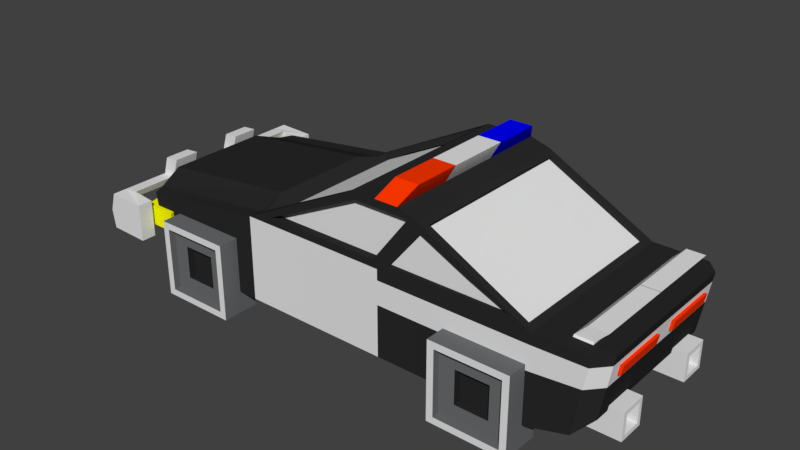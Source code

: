 # Source: police_1.blend  (saved by Blender 2.77.0; exported with 4.5.12 LTS)
import bpy
from mathutils import Matrix  # noqa: F401  (used for matrix-valued properties, if any)

bpy.ops.wm.read_factory_settings(use_empty=True)
scene = bpy.context.scene
scene.name = 'Scene'

# ---- collections
col_collection_1 = bpy.data.collections.new('Collection 1'); scene.collection.children.link(col_collection_1)

# ---- materials (node trees are filled in below, after node groups)
mat_material_002 = bpy.data.materials.new('Material.002')
mat_material_002.alpha_threshold = 0.0
mat_material_002.use_transparent_shadow = False
mat_material_002.diffuse_color = (0.02365, 0.02365, 0.02365, 1.0)
mat_material_002.roughness = 0.5
mat_material_003 = bpy.data.materials.new('Material.003')
mat_material_003.alpha_threshold = 0.0
mat_material_003.use_transparent_shadow = False
mat_material_003.roughness = 0.5
mat_material_004 = bpy.data.materials.new('Material.004')
mat_material_004.alpha_threshold = 0.0
mat_material_004.use_transparent_shadow = False
mat_material_004.diffuse_color = (0.02365, 0.02365, 0.02365, 1.0)
mat_material_004.roughness = 0.5
mat_material_005 = bpy.data.materials.new('Material.005')
mat_material_005.alpha_threshold = 0.0
mat_material_005.use_transparent_shadow = False
mat_material_005.diffuse_color = (0.1476, 0.153, 0.1574, 1.0)
mat_material_005.roughness = 0.5
mat_material_006 = bpy.data.materials.new('Material.006')
mat_material_006.alpha_threshold = 0.0
mat_material_006.use_transparent_shadow = False
mat_material_006.diffuse_color = (1.0, 0.03843, 0.0, 1.0)
mat_material_006.roughness = 0.5
mat_material_007 = bpy.data.materials.new('Material.007')
mat_material_007.alpha_threshold = 0.0
mat_material_007.use_transparent_shadow = False
mat_material_007.diffuse_color = (1.0, 1.0, 0.0, 1.0)
mat_material_007.roughness = 0.5
mat_material_008 = bpy.data.materials.new('Material.008')
mat_material_008.alpha_threshold = 0.0
mat_material_008.use_transparent_shadow = False
mat_material_008.diffuse_color = (0.0001182, 0.0, 1.0, 1.0)
mat_material_008.roughness = 0.5

# ---- material node trees

# ---- world
world_world = bpy.data.worlds.new('World'); scene.world = world_world
world_world.color = (0.05088, 0.05088, 0.05088)
world_world.use_sun_shadow = False
world_world.sun_shadow_jitter_overblur = 0.0
world_world.cycles.sampling_method = 'MANUAL'

# ---- meshes
me_cube_001 = bpy.data.meshes.new('Cube.001')
me_cube_001.from_pydata([(0.399, -0.1912, 1.052), (0.2551, -0.1912, 1.052), (0.4597, -0.1912, 1.157), (0.3158, -0.1912, 1.157), (0.399, -0.5736, 1.052), (0.2551, -0.5736, 1.052), (0.399, -0.1912, 1.052), (0.399, -0.3824, 1.052), (0.2551, -0.1912, 1.052), (0.2551, -0.3824, 1.052), (0.4597, -0.4856, 1.157), (0.3158, -0.4856, 1.157), (0.4597, -0.1912, 1.157), (0.3158, -0.1912, 1.157), (0.4597, -0.3824, 1.157), (0.3158, -0.3824, 1.157), (0.267, -0.5736, 0.1388), (0.3453, -0.5736, 0.7104), (-0.655, -0.5736, 0.1388), (-0.6151, -0.5275, 0.6873), (1.072, -0.5736, 0.71), (1.189, -0.5736, 0.1388), (-1.47, -0.5736, 0.5624), (-1.404, -0.5736, 0.1388), (0.07129, -0.5275, 1.029), (0.4646, -0.5736, 1.006), (0.5421, -0.5736, 0.9527), (0.8267, -0.5736, 0.8147), (1.431, -0.5736, 0.2076), (1.508, -0.5736, 0.6627), (-0.4823, -0.5736, 0.7104), (0.1236, -0.5736, 1.006), (-0.5921, -0.5275, 0.6473), (0.09425, -0.5275, 0.9889), (-0.655, -0.5736, 0.6643), (0.267, -0.5736, 0.6643), (0.2399, -0.5736, 0.7104), (0.1113, -0.5736, 1.052), (0.5627, -0.5296, 0.9942), (0.2399, -0.5275, 0.7104), (-0.4823, -0.5275, 0.7104), (0.3453, -0.5539, 0.7104), (1.072, -0.5539, 0.71), (0.4646, -0.5275, 1.006), (0.1236, -0.5275, 1.006), (0.5421, -0.5539, 0.9527), (0.8267, -0.5539, 0.8147), (1.15, -0.5296, 0.6848), (-0.04035, -0.5736, 0.6643), (-0.3477, -0.5736, 0.6643), (0.399, -0.5736, 1.052), (0.2551, -0.5736, 1.052), (-0.0008466, -0.5736, 0.7104), (-0.2416, -0.5736, 0.7104), (0.3509, -0.5736, 1.006), (0.2372, -0.5736, 1.006), (-0.0008466, -0.5275, 0.7104), (-0.2416, -0.5275, 0.7104), (0.3509, -0.5275, 1.006), (0.2372, -0.5275, 1.006), (0.267, -0.4875, 0.6643), (-1.51, -0.4875, 0.5624), (-0.655, -0.4875, 0.6643), (-1.444, -0.4875, 0.1388), (0.1113, -0.4875, 1.052), (1.584, -0.4875, 0.6627), (-0.6151, -0.4483, 0.6873), (0.07129, -0.4483, 1.029), (-0.5921, -0.4483, 0.6473), (0.09425, -0.4483, 0.9889), (0.267, -0.5736, 0.2305), (-0.655, -0.5736, 0.2305), (-1.415, -0.5736, 0.2127), (1.444, -0.5736, 0.287), (1.52, -0.4875, 0.287), (-1.455, -0.4875, 0.2127), (-0.655, -0.3248, 0.7194), (-0.655, -0.162, 0.7194), (-1.488, -0.3248, 0.1388), (-1.488, -0.162, 0.1388), (0.1113, -0.3248, 1.052), (0.1113, -0.162, 1.052), (-0.6151, -0.2986, 0.6873), (-0.6151, -0.149, 0.6873), (0.07129, -0.2986, 1.029), (0.07129, -0.149, 1.029), (-0.5921, -0.2986, 0.6473), (-0.5921, -0.149, 0.6473), (0.09425, -0.2986, 0.9889), (0.09425, -0.149, 0.9889), (0.267, -0.162, 0.6643), (0.267, -0.3248, 0.6643), (-1.554, -0.162, 0.6175), (-1.554, -0.3248, 0.6175), (-1.5, -0.162, 0.2127), (-1.5, -0.3248, 0.2127), (-1.601, -0.3248, 0.1967), (-1.601, -0.162, 0.1967), (-1.681, -0.162, 0.1155), (-1.681, -0.3248, 0.1155), (-1.637, -0.162, 0.4271), (-1.637, -0.3248, 0.4271), (-1.728, -0.162, 0.4197), (-1.728, -0.3248, 0.4197), (-1.565, -0.162, 0.6591), (-1.565, -0.3248, 0.6591), (-1.656, -0.162, 0.6517), (-1.656, -0.3248, 0.6517), (-1.601, -0.622, 0.5431), (-1.692, -0.622, 0.5357), (-1.619, -0.622, 0.3119), (-1.637, -0.622, 0.4271), (-1.692, -0.162, 0.5357), (-1.601, -0.162, 0.5431), (-1.601, -0.3248, 0.5431), (-1.692, -0.3248, 0.5357), (-1.619, -0.3248, 0.3119), (-1.71, -0.3248, 0.3045), (-1.71, -0.162, 0.3045), (-1.619, -0.162, 0.3119), (-1.71, -0.7146, 0.3045), (-1.728, -0.7146, 0.4197), (-1.692, -0.7146, 0.5357), (-1.458, -0.622, 0.412), (-1.458, -0.622, 0.528), (-1.458, -0.622, 0.2968), (-1.458, -0.7146, 0.2968), (-1.458, -0.7146, 0.412), (-1.458, -0.7146, 0.528), (-0.7794, -0.4619, 0.002439), (-0.7794, -0.4619, 0.4857), (-0.9177, -0.6536, 0.1407), (-0.9177, -0.6536, 0.3474), (-1.263, -0.4619, 0.002439), (-1.263, -0.4619, 0.4857), (-1.124, -0.6536, 0.1407), (-1.124, -0.6536, 0.3474), (-0.7794, -0.6536, 0.4857), (-0.7794, -0.6536, 0.002439), (-1.263, -0.6536, 0.4857), (-1.263, -0.6536, 0.002439), (-0.9177, -0.6075, 0.3474), (-0.9177, -0.6075, 0.1407), (-1.124, -0.6075, 0.3474), (-1.124, -0.6075, 0.1407), (1.171, -0.4619, 0.002439), (1.171, -0.4619, 0.4857), (1.033, -0.6536, 0.1407), (1.033, -0.6536, 0.3474), (0.6879, -0.4619, 0.002439), (0.6879, -0.4619, 0.4857), (0.8262, -0.6536, 0.1407), (0.8262, -0.6536, 0.3474), (1.171, -0.6536, 0.4857), (1.171, -0.6536, 0.002439), (0.6879, -0.6536, 0.4857), (0.6879, -0.6536, 0.002439), (1.033, -0.6075, 0.3474), (1.033, -0.6075, 0.1407), (0.8262, -0.6075, 0.3474), (0.8262, -0.6075, 0.1407), (1.608, -0.2525, 0.1755), (1.608, -0.2525, 0.2931), (1.608, -0.3701, 0.1755), (1.608, -0.3701, 0.2931), (1.21, -0.2264, 0.1494), (1.21, -0.2264, 0.3191), (1.21, -0.3961, 0.1494), (1.21, -0.3961, 0.3191), (0.267, 0.000684, 0.6643), (1.575, -0.07471, 0.5148), (1.588, -0.07471, 0.5747), (1.575, -0.4141, 0.5148), (1.588, -0.4141, 0.5747), (1.465, -0.07471, 0.503), (1.465, -0.07471, 0.5629), (1.465, -0.4141, 0.503), (1.465, -0.4141, 0.5629), (-1.619, -0.162, 0.4851), (-1.71, -0.3248, 0.4922), (-1.619, -0.622, 0.4851), (-1.619, -0.3248, 0.4996), (-1.458, -0.622, 0.47), (-1.629, -0.3248, 0.3403), (-1.629, -0.622, 0.3719), (-1.72, -0.3248, 0.3329), (-1.629, -0.162, 0.3719), (-1.458, -0.622, 0.3568), (-1.71, -0.3545, 0.3045), (-1.619, -0.3545, 0.3119), (-1.601, -0.3545, 0.5431), (-1.619, -0.3545, 0.4996), (-1.629, -0.3545, 0.3403), (-1.692, -0.6015, 0.5357), (-1.71, -0.6015, 0.3045), (-1.637, -0.6015, 0.4271), (-1.619, -0.6015, 0.4996), (-1.71, -0.6015, 0.4922), (-1.72, -0.6015, 0.3329), (-1.629, -0.6015, 0.3403), (-1.728, -0.6015, 0.4197), (-1.619, -0.6015, 0.3119), (-1.601, -0.6015, 0.5431), (-1.384, -0.337, 0.3549), (-1.384, -0.337, 0.4793), (-1.315, -0.5972, 0.3549), (-1.315, -0.5972, 0.4793), (-1.589, -0.337, 0.3549), (-1.589, -0.337, 0.4793), (-1.521, -0.5972, 0.3549), (-1.521, -0.5972, 0.4793), (1.189, -0.5736, 0.4544), (1.189, -0.5736, 0.599), (1.477, -0.5736, 0.4809), (1.498, -0.5736, 0.6062), (0.267, -0.5736, 0.599), (0.267, -0.5736, 0.4544), (-0.655, -0.5736, 0.599), (-0.655, -0.5736, 0.4544), (-1.462, -0.5736, 0.5097), (-1.444, -0.5736, 0.3932), (1.574, -0.4875, 0.6062), (1.553, -0.4875, 0.4809), (-1.502, -0.4875, 0.5097), (-1.484, -0.4875, 0.3932), (-1.546, -0.3248, 0.5565), (-1.528, -0.3248, 0.4216), (-1.546, -0.162, 0.5565), (-1.528, -0.162, 0.4216), (-0.8209, -0.6536, 0.4442), (-0.8209, -0.6536, 0.04393), (-1.221, -0.6536, 0.4442), (-1.221, -0.6536, 0.04393), (1.13, -0.6536, 0.4442), (1.13, -0.6536, 0.04393), (0.7294, -0.6536, 0.4442), (0.7294, -0.6536, 0.04393), (-0.7794, -0.6976, 0.4857), (-0.7794, -0.6976, 0.002439), (-1.263, -0.6976, 0.4857), (-1.263, -0.6976, 0.002439), (-0.8209, -0.6976, 0.04393), (1.171, -0.6976, 0.4857), (1.171, -0.6976, 0.002439), (0.6879, -0.6976, 0.4857), (0.6879, -0.6976, 0.002439), (1.13, -0.6976, 0.04393), (-0.8209, -0.6976, 0.4442), (-1.221, -0.6976, 0.4442), (-1.221, -0.6976, 0.04393), (1.13, -0.6976, 0.4442), (0.7294, -0.6976, 0.4442), (0.7294, -0.6976, 0.04393), (1.189, -0.5736, 0.6643), (0.5238, -0.5736, 1.015), (1.138, -0.5296, 0.6622), (0.5508, -0.5296, 0.9715), (1.15, -0.2648, 0.6848), (1.138, -0.2648, 0.6622), (1.423, -0.4683, 0.7478), (1.352, -0.4683, 0.6735), (1.53, -0.4683, 0.7478), (1.459, -0.4683, 0.6735), (1.352, 0.001473, 0.6735), (1.352, -0.3751, 0.6735), (1.423, -0.3751, 0.7478), (1.423, 0.001473, 0.7478), (1.459, -0.3751, 0.6735), (1.459, 0.001473, 0.6735), (1.53, 0.001473, 0.7478), (1.53, -0.3751, 0.7478), (1.352, -0.3751, 0.6198), (1.352, -0.5123, 0.6198), (1.459, -0.5123, 0.6198), (1.459, -0.3751, 0.6198), (1.608, -0.2264, 0.1494), (1.608, -0.2264, 0.3191), (1.608, -0.3961, 0.3191), (1.608, -0.3961, 0.1494), (1.513, -0.2525, 0.1755), (1.513, -0.2525, 0.2931), (1.513, -0.3701, 0.2931), (1.513, -0.3701, 0.1755), (0.2551, 0.0, 1.052), (0.399, 0.0, 1.052), (0.399, 0.1912, 1.052), (0.2551, 0.1912, 1.052), (0.4597, 0.0, 1.157), (0.3158, 0.0, 1.157), (0.4597, 0.1912, 1.157), (0.3158, 0.1912, 1.157), (0.399, 0.5736, 1.052), (0.2551, 0.5736, 1.052), (0.399, 0.1912, 1.052), (0.399, 0.3824, 1.052), (0.2551, 0.1912, 1.052), (0.2551, 0.3824, 1.052), (0.4597, 0.4856, 1.157), (0.3158, 0.4856, 1.157), (0.4597, 0.1912, 1.157), (0.3158, 0.1912, 1.157), (0.4597, 0.3824, 1.157), (0.3158, 0.3824, 1.157), (0.267, 0.5736, 0.1388), (0.3453, 0.5736, 0.7104), (-0.655, 0.5736, 0.1388), (-0.6151, 0.5275, 0.6873), (1.072, 0.5736, 0.71), (1.189, 0.5736, 0.1388), (-1.47, 0.5736, 0.5624), (-1.404, 0.5736, 0.1388), (0.07129, 0.5275, 1.029), (0.4646, 0.5736, 1.006), (0.5421, 0.5736, 0.9527), (0.8267, 0.5736, 0.8147), (1.431, 0.5736, 0.2076), (1.508, 0.5736, 0.6627), (-0.4823, 0.5736, 0.7104), (0.1236, 0.5736, 1.006), (-0.5921, 0.5275, 0.6473), (0.09425, 0.5275, 0.9889), (-0.655, 0.5736, 0.6643), (0.267, 0.5736, 0.6643), (0.2399, 0.5736, 0.7104), (0.1113, 0.5736, 1.052), (0.5627, 0.5296, 0.9942), (0.2399, 0.5275, 0.7104), (-0.4823, 0.5275, 0.7104), (0.3453, 0.5539, 0.7104), (1.072, 0.5539, 0.71), (0.4646, 0.5275, 1.006), (0.1236, 0.5275, 1.006), (0.5421, 0.5539, 0.9527), (0.8267, 0.5539, 0.8147), (1.15, 0.5296, 0.6848), (-0.04035, 0.5736, 0.6643), (-0.3477, 0.5736, 0.6643), (0.399, 0.5736, 1.052), (0.2551, 0.5736, 1.052), (-0.0008466, 0.5736, 0.7104), (-0.2416, 0.5736, 0.7104), (0.3509, 0.5736, 1.006), (0.2372, 0.5736, 1.006), (-0.0008466, 0.5275, 0.7104), (-0.2416, 0.5275, 0.7104), (0.3509, 0.5275, 1.006), (0.2372, 0.5275, 1.006), (0.267, 0.4875, 0.6643), (-1.51, 0.4875, 0.5624), (-0.655, 0.4875, 0.6643), (-1.444, 0.4875, 0.1388), (0.1113, 0.4875, 1.052), (1.584, 0.4875, 0.6627), (-0.6151, 0.4483, 0.6873), (0.07129, 0.4483, 1.029), (-0.5921, 0.4483, 0.6473), (0.09425, 0.4483, 0.9889), (0.267, 0.5736, 0.2305), (-0.655, 0.5736, 0.2305), (-1.415, 0.5736, 0.2127), (1.444, 0.5736, 0.287), (1.52, 0.4875, 0.287), (-1.455, 0.4875, 0.2127), (-0.655, 0.3248, 0.7194), (-0.655, 0.162, 0.7194), (-1.488, 0.3248, 0.1388), (-1.488, 0.162, 0.1388), (0.1113, 0.3248, 1.052), (0.1113, 0.162, 1.052), (-0.6151, 0.2986, 0.6873), (-0.6151, 0.149, 0.6873), (0.07129, 0.2986, 1.029), (0.07129, 0.149, 1.029), (-0.5921, 0.2986, 0.6473), (-0.5921, 0.149, 0.6473), (0.09425, 0.2986, 0.9889), (0.09425, 0.149, 0.9889), (0.267, 0.162, 0.6643), (0.267, 0.3248, 0.6643), (-1.554, 0.162, 0.6175), (-1.554, 0.3248, 0.6175), (-1.5, 0.162, 0.2127), (-1.5, 0.3248, 0.2127), (-1.601, 0.3248, 0.1967), (-1.601, 0.162, 0.1967), (-1.681, 0.162, 0.1155), (-1.681, 0.3248, 0.1155), (-1.637, 0.162, 0.4271), (-1.637, 0.3248, 0.4271), (-1.728, 0.162, 0.4197), (-1.728, 0.3248, 0.4197), (-1.565, 0.162, 0.6591), (-1.565, 0.3248, 0.6591), (-1.656, 0.162, 0.6517), (-1.656, 0.3248, 0.6517), (-1.601, 0.622, 0.5431), (-1.692, 0.622, 0.5357), (-1.619, 0.622, 0.3119), (-1.637, 0.622, 0.4271), (-1.692, 0.162, 0.5357), (-1.601, 0.162, 0.5431), (-1.601, 0.3248, 0.5431), (-1.692, 0.3248, 0.5357), (-1.619, 0.3248, 0.3119), (-1.71, 0.3248, 0.3045), (-1.71, 0.162, 0.3045), (-1.619, 0.162, 0.3119), (-1.71, 0.7146, 0.3045), (-1.728, 0.7146, 0.4197), (-1.692, 0.7146, 0.5357), (-1.458, 0.622, 0.412), (-1.458, 0.622, 0.528), (-1.458, 0.622, 0.2968), (-1.458, 0.7146, 0.2968), (-1.458, 0.7146, 0.412), (-1.458, 0.7146, 0.528), (-0.7794, 0.4619, 0.002439), (-0.7794, 0.4619, 0.4857), (-0.9177, 0.6536, 0.1407), (-0.9177, 0.6536, 0.3474), (-1.263, 0.4619, 0.002439), (-1.263, 0.4619, 0.4857), (-1.124, 0.6536, 0.1407), (-1.124, 0.6536, 0.3474), (-0.7794, 0.6536, 0.4857), (-0.7794, 0.6536, 0.002439), (-1.263, 0.6536, 0.4857), (-1.263, 0.6536, 0.002439), (-0.9177, 0.6075, 0.3474), (-0.9177, 0.6075, 0.1407), (-1.124, 0.6075, 0.3474), (-1.124, 0.6075, 0.1407), (1.171, 0.4619, 0.002439), (1.171, 0.4619, 0.4857), (1.033, 0.6536, 0.1407), (1.033, 0.6536, 0.3474), (0.6879, 0.4619, 0.002439), (0.6879, 0.4619, 0.4857), (0.8262, 0.6536, 0.1407), (0.8262, 0.6536, 0.3474), (1.171, 0.6536, 0.4857), (1.171, 0.6536, 0.002439), (0.6879, 0.6536, 0.4857), (0.6879, 0.6536, 0.002439), (1.033, 0.6075, 0.3474), (1.033, 0.6075, 0.1407), (0.8262, 0.6075, 0.3474), (0.8262, 0.6075, 0.1407), (1.608, 0.2525, 0.1755), (1.608, 0.2525, 0.2931), (1.608, 0.3701, 0.1755), (1.608, 0.3701, 0.2931), (1.21, 0.2264, 0.1494), (1.21, 0.2264, 0.3191), (1.21, 0.3961, 0.1494), (1.21, 0.3961, 0.3191), (0.267, -0.000684, 0.6643), (-0.6151, 0.0, 0.6873), (-1.554, 0.0, 0.6175), (-1.488, 0.0, 0.1388), (0.07129, 0.0, 1.029), (0.5627, 0.0, 0.9942), (1.584, 0.0, 0.6627), (-0.655, 0.0, 0.7194), (0.1113, 0.0, 1.052), (0.09425, 0.0, 0.9889), (-0.5921, 0.0, 0.6473), (1.15, 0.0, 0.6848), (0.2551, 0.0, 1.052), (0.399, 0.0, 1.052), (-1.5, 0.0, 0.2127), (1.52, 0.0, 0.288), (1.575, 0.07471, 0.5148), (1.588, 0.07471, 0.5747), (1.575, 0.4141, 0.5148), (1.588, 0.4141, 0.5747), (1.465, 0.07471, 0.503), (1.465, 0.07471, 0.5629), (1.465, 0.4141, 0.503), (1.465, 0.4141, 0.5629), (-1.619, 0.162, 0.4851), (-1.71, 0.3248, 0.4922), (-1.619, 0.622, 0.4851), (-1.619, 0.3248, 0.4996), (-1.458, 0.622, 0.47), (-1.629, 0.3248, 0.3403), (-1.629, 0.622, 0.3719), (-1.72, 0.3248, 0.3329), (-1.629, 0.162, 0.3719), (-1.458, 0.622, 0.3568), (-1.71, 0.3545, 0.3045), (-1.619, 0.3545, 0.3119), (-1.601, 0.3545, 0.5431), (-1.619, 0.3545, 0.4996), (-1.629, 0.3545, 0.3403), (-1.692, 0.6015, 0.5357), (-1.71, 0.6015, 0.3045), (-1.637, 0.6015, 0.4271), (-1.619, 0.6015, 0.4996), (-1.71, 0.6015, 0.4922), (-1.72, 0.6015, 0.3329), (-1.629, 0.6015, 0.3403), (-1.728, 0.6015, 0.4197), (-1.619, 0.6015, 0.3119), (-1.601, 0.6015, 0.5431), (-1.384, 0.337, 0.3549), (-1.384, 0.337, 0.4793), (-1.315, 0.5972, 0.3549), (-1.315, 0.5972, 0.4793), (-1.589, 0.337, 0.3549), (-1.589, 0.337, 0.4793), (-1.521, 0.5972, 0.3549), (-1.521, 0.5972, 0.4793), (1.189, 0.5736, 0.4544), (1.189, 0.5736, 0.599), (1.477, 0.5736, 0.4809), (1.498, 0.5736, 0.6062), (0.267, 0.5736, 0.599), (0.267, 0.5736, 0.4544), (-0.655, 0.5736, 0.599), (-0.655, 0.5736, 0.4544), (-1.462, 0.5736, 0.5097), (-1.444, 0.5736, 0.3932), (-1.546, 0.0, 0.5565), (-1.528, 0.0, 0.4216), (1.574, 0.4875, 0.6062), (1.553, 0.4875, 0.4809), (-1.502, 0.4875, 0.5097), (-1.484, 0.4875, 0.3932), (-1.546, 0.3248, 0.5565), (-1.528, 0.3248, 0.4216), (-1.546, 0.162, 0.5565), (-1.528, 0.162, 0.4216), (-0.8209, 0.6536, 0.4442), (-0.8209, 0.6536, 0.04393), (-1.221, 0.6536, 0.4442), (-1.221, 0.6536, 0.04393), (1.13, 0.6536, 0.4442), (1.13, 0.6536, 0.04393), (0.7294, 0.6536, 0.4442), (0.7294, 0.6536, 0.04393), (-0.7794, 0.6976, 0.4857), (-0.7794, 0.6976, 0.002439), (-1.263, 0.6976, 0.4857), (-1.263, 0.6976, 0.002439), (-0.8209, 0.6976, 0.04393), (1.171, 0.6976, 0.4857), (1.171, 0.6976, 0.002439), (0.6879, 0.6976, 0.4857), (0.6879, 0.6976, 0.002439), (1.13, 0.6976, 0.04393), (-0.8209, 0.6976, 0.4442), (-1.221, 0.6976, 0.4442), (-1.221, 0.6976, 0.04393), (1.13, 0.6976, 0.4442), (0.7294, 0.6976, 0.4442), (0.7294, 0.6976, 0.04393), (1.573, 0.0, 0.6062), (1.553, 0.0, 0.4809), (1.189, 0.0, 0.1388), (1.431, 0.0, 0.2076), (-1.601, 0.0, 0.5431), (-1.619, 0.0, 0.4851), (-1.619, 0.0, 0.3119), (-1.629, 0.0, 0.3719), (-1.637, 0.0, 0.4271), (-1.71, 0.0, 0.3045), (-1.692, 0.0, 0.5357), (-1.728, 0.0, 0.4201), (1.189, 0.5736, 0.6643), (1.189, 0.0, 0.6643), (0.5238, 0.0, 1.015), (0.5238, 0.5736, 1.015), (1.138, 0.5296, 0.6622), (1.138, 0.0, 0.6622), (0.5508, 0.0, 0.9715), (0.5508, 0.5296, 0.9715), (1.15, 0.2648, 0.6848), (1.138, 0.2648, 0.6622), (1.423, 0.4683, 0.7478), (1.352, 0.4683, 0.6735), (1.53, 0.4683, 0.7478), (1.459, 0.4683, 0.6735), (1.352, -0.001473, 0.6735), (1.352, 0.3751, 0.6735), (1.423, 0.3751, 0.7478), (1.423, -0.001473, 0.7478), (1.459, 0.3751, 0.6735), (1.459, -0.001473, 0.6735), (1.53, -0.001473, 0.7478), (1.53, 0.3751, 0.7478), (1.352, 0.3751, 0.6198), (1.352, 0.5123, 0.6198), (1.459, 0.5123, 0.6198), (1.459, 0.3751, 0.6198), (1.608, 0.2264, 0.1494), (1.608, 0.2264, 0.3191), (1.608, 0.3961, 0.3191), (1.608, 0.3961, 0.1494), (1.513, 0.2525, 0.1755), (1.513, 0.2525, 0.2931), (1.513, 0.3701, 0.2931), (1.513, 0.3701, 0.1755)], [], [(283, 1, 3, 288), (3, 2, 287, 288), (0, 284, 287, 2), (8, 9, 15, 13), (15, 14, 12, 13), (11, 10, 14, 15), (5, 4, 10, 11), (9, 5, 11, 15), (7, 6, 12, 14), (4, 7, 14, 10), (215, 212, 253, 35), (62, 61, 22, 34), (71, 72, 23, 18), (31, 30, 40, 44), (94, 470, 459, 79), (27, 26, 45, 46), (24, 19, 34, 37), (83, 457, 463, 77), (67, 24, 37, 64), (66, 19, 32, 68), (85, 460, 465, 89), (19, 24, 33, 32), (53, 30, 34, 49), (20, 17, 35, 253), (54, 25, 254, 50), (30, 31, 37, 34), (25, 36, 35, 254), (17, 26, 254, 35), (41, 42, 46, 45), (17, 20, 42, 41), (20, 27, 46, 42), (36, 25, 43, 39), (55, 31, 44, 59), (52, 36, 39, 56), (26, 17, 41, 45), (30, 53, 57, 40), (53, 52, 56, 57), (25, 54, 58, 43), (54, 55, 59, 58), (193, 109, 122, 128, 124, 108, 202), (31, 55, 51, 37), (55, 54, 50, 51), (36, 52, 48, 35), (52, 53, 49, 48), (24, 67, 69, 33), (82, 66, 68, 86), (84, 67, 64, 80), (19, 66, 62, 34), (72, 75, 63, 23), (76, 93, 61, 62), (220, 224, 75, 72), (228, 524, 470, 94), (218, 220, 72, 71), (95, 96, 116, 117, 99, 78), (224, 226, 95, 75), (226, 228, 94, 95), (463, 458, 92, 77), (77, 92, 93, 76), (571, 254, 35, 60, 91, 90, 169), (460, 85, 81, 464), (85, 84, 80, 81), (457, 83, 87, 466), (83, 82, 86, 87), (67, 84, 88, 69), (84, 85, 89, 88), (66, 82, 76, 62), (82, 83, 77, 76), (75, 95, 78, 63), (94, 97, 96, 95), (199, 195, 111, 184), (113, 112, 106, 104), (183, 186, 100, 101), (105, 104, 106, 107), (115, 114, 105, 107), (114, 113, 104, 105), (115, 107, 106, 112, 102, 103, 179, 197, 193), (196, 202, 108, 180), (180, 108, 124, 182), (181, 178, 113, 114), (96, 97, 119, 116), (184, 111, 123, 187), (187, 123, 127, 126, 125), (122, 121, 120, 126, 127, 128), (78, 99, 98, 79), (155, 244, 242, 153, 146, 150), (131, 132, 141, 142), (129, 138, 238, 240, 140, 133), (134, 130, 129, 133), (130, 137, 237, 238, 138, 129), (139, 134, 133, 140, 240, 239), (231, 229, 247, 248), (236, 235, 251, 252), (141, 143, 144, 142), (135, 131, 142, 144), (132, 136, 143, 141), (136, 135, 144, 143), (145, 154, 243, 245, 156, 149), (147, 148, 157, 158), (28, 73, 213, 211, 216, 70, 16, 21), (150, 146, 145, 149), (155, 150, 149, 156, 245, 244), (232, 231, 248, 249), (234, 236, 252, 246), (230, 232, 249, 241), (157, 159, 160, 158), (151, 147, 158, 160), (148, 152, 159, 157), (152, 151, 160, 159), (277, 168, 167, 278), (168, 166, 165, 167), (166, 276, 275, 165), (275, 278, 167, 165), (166, 168, 277, 276), (557, 221, 222, 558), (171, 173, 172, 170), (173, 177, 176, 172), (177, 175, 174, 176), (175, 171, 170, 174), (170, 172, 176, 174), (175, 177, 173, 171), (182, 124, 128, 127, 123), (101, 100, 178, 181), (111, 180, 182, 123), (195, 196, 180, 111), (110, 184, 187, 125), (120, 121, 200, 198, 194), (116, 119, 186, 183), (201, 199, 184, 110), (116, 183, 192, 189), (98, 99, 117, 118), (181, 114, 190, 191), (183, 101, 181, 179, 103, 185), (185, 198, 199, 192, 183), (189, 192, 199, 201), (191, 190, 202, 196), (185, 103, 102, 118, 117, 188, 194, 198), (199, 198, 200, 195), (196, 195, 200, 197), (204, 206, 205, 203), (206, 210, 209, 205), (210, 208, 207, 209), (208, 204, 203, 207), (203, 205, 209, 207), (208, 210, 206, 204), (93, 92, 227, 225), (225, 227, 228, 226), (61, 93, 225, 223), (223, 225, 226, 224), (214, 29, 253, 212), (34, 22, 219, 217), (217, 219, 220, 218), (92, 458, 523, 227), (227, 523, 524, 228), (65, 29, 214, 221), (221, 214, 213, 222), (22, 61, 223, 219), (219, 223, 224, 220), (131, 135, 232, 230), (135, 136, 231, 232), (136, 132, 229, 231), (132, 131, 230, 229), (147, 151, 236, 234), (151, 152, 235, 236), (152, 148, 233, 235), (148, 147, 234, 233), (247, 241, 238, 237), (248, 247, 237, 239), (249, 248, 239, 240), (241, 249, 240, 238), (250, 246, 243, 242), (251, 250, 242, 244), (252, 251, 244, 245), (246, 252, 245, 243), (235, 233, 250, 251), (229, 230, 241, 247), (233, 234, 246, 250), (558, 222, 74, 471), (467, 257, 47, 253, 570), (59, 44, 40, 57, 56, 39, 43, 58), (50, 254, 571, 469), (64, 37, 51, 468, 464, 81, 80), (567, 568, 102, 112), (201, 110, 125, 126, 120, 194), (559, 560, 28, 21), (216, 211, 212, 215, 35, 48, 49, 34, 217, 218, 71, 18, 16, 70), (213, 214, 212, 211), (121, 122, 193, 197, 200), (79, 98, 118, 119, 97, 94), (568, 566, 118, 102), (134, 139, 239, 237, 137, 130), (146, 153, 242, 243, 154, 145), (466, 87, 86, 68, 32, 33, 69, 88, 89, 465), (23, 63, 78, 79, 459, 559, 21, 16, 18), (27, 20, 253, 254, 26), (570, 253, 29, 65, 462), (74, 28, 560, 471), (222, 213, 73, 28, 74), (38, 461, 571, 254), (47, 38, 254, 253), (255, 258, 574, 575, 256), (38, 47, 255, 256), (461, 38, 256, 575), (257, 467, 574, 258), (47, 257, 258, 255), (462, 65, 221, 557), (264, 260, 259, 265), (260, 262, 261, 259), (265, 259, 261, 270), (268, 267, 264, 263), (266, 265, 270, 269), (262, 267, 270, 261), (263, 264, 265, 266), (274, 273, 272, 271), (267, 262, 273, 274), (260, 264, 271, 272), (264, 267, 274, 271), (262, 260, 272, 273), (162, 161, 275, 276), (164, 162, 276, 277), (163, 164, 277, 278), (161, 163, 278, 275), (280, 281, 282, 279), (163, 161, 279, 282), (162, 164, 281, 280), (267, 268, 269, 270), (164, 163, 282, 281), (161, 162, 280, 279), (119, 118, 566, 563), (113, 561, 567, 112), (119, 563, 564, 186), (186, 564, 565, 100), (100, 565, 562, 178), (178, 562, 561, 113), (115, 193, 202, 190, 114), (181, 191, 196, 197, 179), (188, 189, 201, 194), (117, 116, 189, 188), (283, 288, 290, 286), (290, 288, 287, 289), (285, 289, 287, 284), (295, 300, 302, 296), (302, 300, 299, 301), (298, 302, 301, 297), (292, 298, 297, 291), (296, 302, 298, 292), (294, 301, 299, 293), (291, 297, 301, 294), (517, 322, 569, 514), (349, 321, 309, 348), (358, 305, 310, 359), (318, 331, 327, 317), (381, 366, 459, 470), (314, 333, 332, 313), (311, 324, 321, 306), (370, 364, 463, 457), (354, 351, 324, 311), (353, 355, 319, 306), (372, 376, 465, 460), (306, 319, 320, 311), (340, 336, 321, 317), (307, 569, 322, 304), (341, 337, 572, 312), (317, 321, 324, 318), (312, 572, 322, 323), (304, 322, 572, 313), (328, 332, 333, 329), (304, 328, 329, 307), (307, 329, 333, 314), (323, 326, 330, 312), (342, 346, 331, 318), (339, 343, 326, 323), (313, 332, 328, 304), (317, 327, 344, 340), (340, 344, 343, 339), (312, 330, 345, 341), (341, 345, 346, 342), (495, 504, 395, 411, 415, 409, 396), (318, 324, 338, 342), (342, 338, 337, 341), (323, 322, 335, 339), (339, 335, 336, 340), (311, 320, 356, 354), (369, 373, 355, 353), (371, 367, 351, 354), (306, 321, 349, 353), (359, 310, 350, 362), (363, 349, 348, 380), (522, 359, 362, 528), (532, 381, 470, 524), (520, 358, 359, 522), (382, 365, 386, 404, 403, 383), (528, 362, 382, 530), (530, 382, 381, 532), (463, 364, 379, 458), (364, 363, 380, 379), (571, 456, 377, 378, 347, 322, 572), (460, 464, 368, 372), (372, 368, 367, 371), (457, 466, 374, 370), (370, 374, 373, 369), (354, 356, 375, 371), (371, 375, 376, 372), (353, 349, 363, 369), (369, 363, 364, 370), (362, 350, 365, 382), (381, 382, 383, 384), (501, 486, 398, 497), (400, 391, 393, 399), (485, 388, 387, 488), (392, 394, 393, 391), (402, 394, 392, 401), (401, 392, 391, 400), (402, 495, 499, 481, 390, 389, 399, 393, 394), (498, 482, 395, 504), (482, 484, 411, 395), (483, 401, 400, 480), (383, 403, 406, 384), (486, 489, 410, 398), (489, 412, 413, 414, 410), (409, 415, 414, 413, 407, 408), (365, 366, 385, 386), (442, 437, 433, 440, 546, 548), (418, 429, 428, 419), (416, 420, 427, 544, 542, 425), (421, 420, 416, 417), (417, 416, 425, 542, 541, 424), (426, 543, 544, 427, 420, 421), (535, 552, 551, 533), (540, 556, 555, 539), (428, 429, 431, 430), (422, 431, 429, 418), (419, 428, 430, 423), (423, 430, 431, 422), (432, 436, 443, 549, 547, 441), (434, 445, 444, 435), (315, 308, 303, 357, 518, 513, 515, 360), (437, 436, 432, 433), (442, 548, 549, 443, 436, 437), (536, 553, 552, 535), (538, 550, 556, 540), (534, 545, 553, 536), (444, 445, 447, 446), (438, 447, 445, 434), (435, 444, 446, 439), (439, 446, 447, 438), (597, 598, 454, 455), (455, 454, 452, 453), (453, 452, 595, 596), (595, 452, 454, 598), (453, 596, 597, 455), (557, 558, 526, 525), (473, 472, 474, 475), (475, 474, 478, 479), (479, 478, 476, 477), (477, 476, 472, 473), (472, 476, 478, 474), (477, 473, 475, 479), (484, 410, 414, 415, 411), (388, 483, 480, 387), (398, 410, 484, 482), (497, 398, 482, 498), (397, 412, 489, 486), (407, 496, 500, 502, 408), (403, 485, 488, 406), (503, 397, 486, 501), (403, 491, 494, 485), (385, 405, 404, 386), (483, 493, 492, 401), (485, 487, 390, 481, 483, 388), (487, 485, 494, 501, 500), (491, 503, 501, 494), (493, 498, 504, 492), (487, 500, 496, 490, 404, 405, 389, 390), (501, 497, 502, 500), (498, 499, 502, 497), (506, 505, 507, 508), (508, 507, 511, 512), (512, 511, 509, 510), (510, 509, 505, 506), (505, 509, 511, 507), (510, 506, 508, 512), (380, 529, 531, 379), (529, 530, 532, 531), (348, 527, 529, 380), (527, 528, 530, 529), (516, 514, 569, 316), (321, 519, 521, 309), (519, 520, 522, 521), (379, 531, 523, 458), (531, 532, 524, 523), (352, 525, 516, 316), (525, 526, 515, 516), (309, 521, 527, 348), (521, 522, 528, 527), (418, 534, 536, 422), (422, 536, 535, 423), (423, 535, 533, 419), (419, 533, 534, 418), (434, 538, 540, 438), (438, 540, 539, 439), (439, 539, 537, 435), (435, 537, 538, 434), (551, 541, 542, 545), (552, 543, 541, 551), (553, 544, 543, 552), (545, 542, 544, 553), (554, 546, 547, 550), (555, 548, 546, 554), (556, 549, 548, 555), (550, 547, 549, 556), (539, 555, 554, 537), (533, 551, 545, 534), (537, 554, 550, 538), (558, 471, 361, 526), (467, 570, 569, 334, 577), (346, 345, 330, 326, 343, 344, 327, 331), (337, 469, 571, 572), (351, 367, 368, 464, 468, 338, 324), (567, 399, 389, 568), (503, 496, 407, 413, 412, 397), (559, 308, 315, 560), (518, 357, 303, 305, 358, 520, 519, 321, 336, 335, 322, 517, 514, 513), (515, 513, 514, 516), (408, 502, 499, 495, 409), (366, 381, 384, 406, 405, 385), (568, 389, 405, 566), (421, 417, 424, 541, 543, 426), (433, 432, 441, 547, 546, 440), (466, 465, 376, 375, 356, 320, 319, 355, 373, 374), (310, 305, 303, 308, 559, 459, 366, 365, 350), (314, 313, 572, 569, 307), (570, 462, 352, 316, 569), (361, 471, 560, 315), (526, 361, 315, 360, 515), (325, 572, 571, 461), (334, 569, 572, 325), (573, 576, 575, 574, 578), (325, 576, 573, 334), (461, 575, 576, 325), (577, 578, 574, 467), (334, 573, 578, 577), (462, 557, 525, 352), (584, 585, 579, 580), (580, 579, 581, 582), (585, 590, 581, 579), (588, 583, 584, 587), (586, 589, 590, 585), (582, 581, 590, 587), (583, 586, 585, 584), (594, 591, 592, 593), (587, 594, 593, 582), (580, 592, 591, 584), (584, 591, 594, 587), (582, 593, 592, 580), (449, 596, 595, 448), (451, 597, 596, 449), (450, 598, 597, 451), (448, 595, 598, 450), (600, 599, 602, 601), (450, 602, 599, 448), (449, 600, 601, 451), (587, 590, 589, 588), (451, 601, 602, 450), (448, 599, 600, 449), (406, 563, 566, 405), (400, 399, 567, 561), (406, 488, 564, 563), (488, 387, 565, 564), (387, 480, 562, 565), (480, 400, 561, 562), (402, 401, 492, 504, 495), (483, 481, 499, 498, 493), (490, 496, 503, 491), (404, 490, 491, 403)])
me_cube_001.polygons.foreach_set('material_index', [1, 1, 1, 4, 4, 4, 4, 4, 4, 4, 0, 0, 0, 0, 0, 0, 0, 0, 0, 0, 0, 0, 0, 0, 0, 0, 0, 0, 1, 0, 0, 0, 0, 0, 0, 0, 0, 0, 0, 1, 0, 0, 0, 0, 0, 0, 0, 0, 0, 0, 0, 0, 0, 1, 0, 3, 0, 0, 0, 0, 0, 0, 0, 0, 0, 0, 0, 0, 0, 1, 1, 1, 1, 1, 1, 1, 1, 1, 1, 1, 1, 1, 1, 1, 3, 0, 3, 0, 3, 3, 3, 3, 2, 0, 0, 0, 3, 0, 0, 0, 3, 3, 3, 3, 2, 0, 0, 0, 1, 1, 1, 1, 1, 1, 4, 4, 4, 4, 4, 4, 1, 1, 1, 1, 1, 1, 1, 1, 1, 1, 0, 1, 1, 1, 1, 1, 0, 0, 5, 5, 5, 5, 5, 5, 0, 0, 0, 0, 0, 0, 0, 0, 0, 0, 1, 0, 0, 3, 3, 3, 3, 3, 3, 3, 3, 1, 1, 1, 1, 1, 1, 1, 1, 3, 3, 3, 0, 0, 1, 0, 0, 1, 1, 0, 1, 1, 1, 0, 1, 3, 3, 1, 0, 0, 0, 0, 0, 0, 0, 1, 0, 0, 0, 0, 0, 1, 1, 1, 1, 1, 1, 1, 1, 1, 1, 1, 1, 1, 1, 1, 1, 0, 1, 1, 1, 1, 1, 1, 1, 1, 1, 3, 3, 1, 3, 1, 1, 1, 1, 1, 6, 6, 6, 6, 6, 6, 6, 0, 0, 0, 0, 0, 0, 0, 0, 0, 0, 0, 0, 0, 0, 0, 0, 0, 0, 1, 0, 0, 0, 0, 0, 0, 0, 0, 0, 0, 1, 0, 0, 0, 0, 0, 0, 0, 0, 0, 0, 0, 0, 0, 1, 0, 3, 0, 0, 0, 0, 0, 0, 0, 0, 0, 0, 0, 0, 0, 1, 1, 1, 1, 1, 1, 1, 1, 1, 1, 1, 1, 1, 1, 1, 3, 0, 3, 0, 3, 3, 3, 3, 2, 0, 0, 0, 3, 0, 0, 0, 3, 3, 3, 3, 2, 0, 0, 0, 1, 1, 1, 1, 1, 1, 4, 4, 4, 4, 4, 4, 1, 1, 1, 1, 1, 1, 1, 1, 1, 1, 0, 1, 1, 1, 1, 1, 0, 0, 5, 5, 5, 5, 5, 5, 0, 0, 0, 0, 0, 0, 0, 0, 0, 0, 1, 0, 0, 3, 3, 3, 3, 3, 3, 3, 3, 1, 1, 1, 1, 1, 1, 1, 1, 3, 3, 3, 0, 0, 1, 0, 0, 1, 1, 0, 1, 1, 1, 0, 1, 3, 3, 1, 0, 0, 0, 0, 0, 0, 0, 1, 0, 0, 0, 0, 0, 1, 1, 1, 1, 1, 1, 1, 1, 1, 1, 1, 1, 1, 1, 1, 1, 0, 1, 1, 1, 1, 1, 1, 1, 1, 1, 3, 3, 1, 3, 1, 1])
_uv = me_cube_001.uv_layers.new(name='UVMap')
_uv.uv.foreach_set('vector', [0.3312, 0.7567, 0.3312, 0.77, 0.3241, 0.77, 0.3241, 0.7567, 0.7361, 0.2558, 0.7262, 0.2558, 0.7262, 0.2425, 0.7361, 0.2425, 0.7524, 0.5278, 0.7524, 0.5411, 0.745, 0.5411, 0.745, 0.5278, 0.5205, 0.7486, 0.5205, 0.7619, 0.5134, 0.7619, 0.5134, 0.7486, 0.7916, 0.149, 0.7817, 0.149, 0.7817, 0.1357, 0.7916, 0.1357, 0.7916, 0.1562, 0.7817, 0.1562, 0.7817, 0.149, 0.7916, 0.149, 0.8915, 0.4035, 0.8915, 0.4135, 0.8842, 0.4177, 0.8842, 0.4077, 0.5205, 0.7619, 0.5205, 0.7752, 0.5134, 0.7691, 0.5134, 0.7619, 0.7524, 0.4729, 0.7524, 0.4862, 0.745, 0.4862, 0.745, 0.4729, 0.7524, 0.4596, 0.7524, 0.4729, 0.745, 0.4729, 0.745, 0.4657, 0.277, 0.1414, 0.277, 0.2054, 0.2725, 0.2054, 0.2725, 0.1414, 0.1472, 0.3336, 0.1472, 0.3932, 0.1413, 0.3904, 0.1413, 0.3336, 0.3024, 0.07742, 0.3036, 0.02463, 0.3087, 0.02543, 0.3087, 0.07742, 0.5713, 0.04449, 0.5713, 0.08688, 0.5681, 0.08688, 0.5681, 0.04449, 0.4516, 0.1868, 0.4516, 0.1755, 0.4567, 0.1755, 0.4567, 0.1868, 0.7389, 0.1553, 0.7389, 0.1357, 0.7403, 0.1357, 0.7403, 0.1553, 0.1445, 0.282, 0.1445, 0.3307, 0.1413, 0.3336, 0.1413, 0.2792, 0.1706, 0.3307, 0.1809, 0.3307, 0.1809, 0.3334, 0.1697, 0.3334, 0.1499, 0.282, 0.1445, 0.282, 0.1413, 0.2792, 0.1472, 0.2792, 0.2161, 0.4432, 0.2161, 0.4377, 0.2188, 0.4377, 0.2188, 0.4432, 0.09547, 0.4727, 0.09547, 0.4623, 0.09829, 0.4623, 0.09829, 0.4727, 0.6388, 0.2826, 0.6388, 0.2294, 0.642, 0.2292, 0.642, 0.2824, 0.2693, 0.1061, 0.2693, 0.08941, 0.2725, 0.07742, 0.2725, 0.09875, 0.2693, 0.1973, 0.2693, 0.1469, 0.2725, 0.1414, 0.2725, 0.2054, 0.2489, 0.1472, 0.2489, 0.1551, 0.2483, 0.1592, 0.2457, 0.1506, 0.2693, 0.08941, 0.2489, 0.1315, 0.2457, 0.1306, 0.2725, 0.07742, 0.2489, 0.1551, 0.2693, 0.1395, 0.2725, 0.1414, 0.2483, 0.1592, 0.2693, 0.1469, 0.2526, 0.1605, 0.2483, 0.1592, 0.2725, 0.1414, 0.3404, 0.3918, 0.3404, 0.4422, 0.3332, 0.4252, 0.3237, 0.4054, 0.6834, 0.2796, 0.6834, 0.2292, 0.6848, 0.2292, 0.6848, 0.2796, 0.7389, 0.1723, 0.7389, 0.1553, 0.7403, 0.1553, 0.7403, 0.1723, 0.7143, 0.8905, 0.7143, 0.9105, 0.7111, 0.9105, 0.7111, 0.8905, 0.5713, 0.0366, 0.5713, 0.04449, 0.5681, 0.04449, 0.5681, 0.0366, 0.6604, 0.5847, 0.6604, 0.6014, 0.6572, 0.6014, 0.6572, 0.5847, 0.9177, 0.8668, 0.9177, 0.8495, 0.9191, 0.8495, 0.9191, 0.8668, 0.6604, 0.5513, 0.6604, 0.568, 0.6572, 0.568, 0.6572, 0.5513, 0.6604, 0.568, 0.6604, 0.5847, 0.6572, 0.5847, 0.6572, 0.568, 0.5713, 0.02083, 0.5713, 0.02872, 0.5681, 0.02872, 0.5681, 0.02083, 0.5713, 0.02872, 0.5713, 0.0366, 0.5681, 0.0366, 0.5681, 0.02872, 0.3825, 0.6702, 0.3825, 0.6688, 0.3825, 0.6624, 0.3986, 0.6624, 0.3986, 0.6688, 0.3888, 0.6688, 0.3888, 0.6702, 0.2489, 0.1315, 0.2489, 0.1394, 0.2457, 0.1406, 0.2457, 0.1306, 0.2489, 0.1394, 0.2489, 0.1472, 0.2457, 0.1506, 0.2457, 0.1406, 0.2693, 0.1395, 0.2693, 0.1228, 0.2725, 0.1201, 0.2725, 0.1414, 0.2693, 0.1228, 0.2693, 0.1061, 0.2725, 0.09875, 0.2725, 0.1201, 0.09547, 0.499, 0.09547, 0.4935, 0.09829, 0.4935, 0.09829, 0.499, 0.2161, 0.4536, 0.2161, 0.4432, 0.2188, 0.4432, 0.2188, 0.4536, 0.1603, 0.282, 0.1499, 0.282, 0.1472, 0.2792, 0.1585, 0.2792, 0.1445, 0.3307, 0.1499, 0.3307, 0.1472, 0.3336, 0.1413, 0.3336, 0.4518, 0.2154, 0.4517, 0.2094, 0.4568, 0.2094, 0.4569, 0.2154, 0.1585, 0.3334, 0.1585, 0.3961, 0.1472, 0.3932, 0.1472, 0.3336, 0.4393, 0.2154, 0.4392, 0.2094, 0.4517, 0.2094, 0.4518, 0.2154, 0.4371, 0.1868, 0.4371, 0.1755, 0.4516, 0.1755, 0.4516, 0.1868, 0.287, 0.07742, 0.2912, 0.02267, 0.3036, 0.02463, 0.3024, 0.07742, 0.7192, 0.8487, 0.7194, 0.8415, 0.7114, 0.8413, 0.7111, 0.8349, 0.7243, 0.8354, 0.7243, 0.8489, 0.4392, 0.2094, 0.4371, 0.1981, 0.4516, 0.1981, 0.4517, 0.2094, 0.4371, 0.1981, 0.4371, 0.1868, 0.4516, 0.1868, 0.4516, 0.1981, 0.1809, 0.3334, 0.1809, 0.3961, 0.1697, 0.3961, 0.1697, 0.3334, 0.1697, 0.3334, 0.1697, 0.3961, 0.1585, 0.3961, 0.1585, 0.3334, 0.5267, 0.02087, 0.5267, 0.06069, 0.5018, 0.06069, 0.5018, 0.05471, 0.5018, 0.04342, 0.5018, 0.03212, 0.5018, 0.02083, 0.1809, 0.282, 0.1706, 0.282, 0.1697, 0.2792, 0.1809, 0.2792, 0.1706, 0.282, 0.1603, 0.282, 0.1585, 0.2792, 0.1697, 0.2792, 0.2161, 0.4744, 0.2161, 0.464, 0.2188, 0.464, 0.2188, 0.4744, 0.2161, 0.464, 0.2161, 0.4536, 0.2188, 0.4536, 0.2188, 0.464, 0.09547, 0.4935, 0.09547, 0.4831, 0.09829, 0.4831, 0.09829, 0.4935, 0.09547, 0.4831, 0.09547, 0.4727, 0.09829, 0.4727, 0.09829, 0.4831, 0.1499, 0.3307, 0.1603, 0.3307, 0.1585, 0.3334, 0.1472, 0.3336, 0.1603, 0.3307, 0.1706, 0.3307, 0.1697, 0.3334, 0.1585, 0.3334, 0.4517, 0.2094, 0.4516, 0.1981, 0.4567, 0.1981, 0.4568, 0.2094, 0.9062, 0.07444, 0.9133, 0.07444, 0.9133, 0.08574, 0.9062, 0.08574, 0.3723, 0.1371, 0.3664, 0.1371, 0.3664, 0.1357, 0.3701, 0.1357, 0.2677, 0.96, 0.2619, 0.9624, 0.2619, 0.9539, 0.2677, 0.9516, 0.3723, 0.1564, 0.3701, 0.1676, 0.3664, 0.1676, 0.3664, 0.1564, 0.9146, 0.7123, 0.9146, 0.7236, 0.9083, 0.7236, 0.9083, 0.7123, 0.0758, 0.9481, 0.08164, 0.9505, 0.08164, 0.9589, 0.0758, 0.9565, 0.3583, 0.1564, 0.3583, 0.1676, 0.3502, 0.1676, 0.3502, 0.1564, 0.02862, 0.357, 0.02071, 0.357, 0.02071, 0.3457, 0.02862, 0.3457, 0.03653, 0.3457, 0.03653, 0.357, 0.03157, 0.357, 0.03157, 0.3762, 0.02862, 0.3762, 0.3613, 0.1371, 0.3583, 0.1371, 0.3583, 0.1357, 0.3623, 0.1357, 0.7675, 0.7841, 0.7687, 0.7801, 0.7786, 0.7811, 0.7786, 0.7851, 0.3613, 0.1564, 0.3623, 0.1676, 0.3583, 0.1676, 0.3583, 0.1564, 0.3821, 0.1564, 0.3821, 0.1676, 0.3742, 0.1676, 0.3742, 0.1564, 0.7668, 0.7919, 0.7662, 0.7881, 0.7786, 0.7892, 0.7786, 0.793, 0.4621, 0.8904, 0.4621, 0.8942, 0.4557, 0.8942, 0.4557, 0.8862, 0.4621, 0.8862, 0.5812, 0.3067, 0.5892, 0.3044, 0.5972, 0.3059, 0.5972, 0.3234, 0.5892, 0.3232, 0.5812, 0.323, 0.08271, 0.2298, 0.08271, 0.2432, 0.07148, 0.2432, 0.07148, 0.2298, 0.6128, 0.61, 0.6158, 0.61, 0.6158, 0.6435, 0.6128, 0.6435, 0.5995, 0.6435, 0.5995, 0.61, 0.9327, 0.4739, 0.9327, 0.4596, 0.9359, 0.4596, 0.9359, 0.4739, 0.2782, 0.6079, 0.2649, 0.6079, 0.2619, 0.6079, 0.2619, 0.5743, 0.2649, 0.5743, 0.2782, 0.5743, 0.4891, 0.3844, 0.4891, 0.4179, 0.4557, 0.4179, 0.4557, 0.3844, 0.4557, 0.6042, 0.4689, 0.6042, 0.472, 0.6042, 0.472, 0.6377, 0.4689, 0.6377, 0.4557, 0.6377, 0.08142, 0.5761, 0.09465, 0.5761, 0.09465, 0.6096, 0.08142, 0.6096, 0.07838, 0.6096, 0.07838, 0.5761, 0.7938, 0.5568, 0.7938, 0.529, 0.7968, 0.529, 0.7968, 0.5568, 0.5134, 0.8446, 0.5134, 0.8168, 0.5164, 0.8168, 0.5164, 0.8446, 0.2762, 0.7965, 0.2619, 0.7965, 0.2619, 0.7822, 0.2762, 0.7822, 0.1316, 0.9584, 0.1316, 0.9441, 0.1348, 0.9441, 0.1348, 0.9584, 0.02071, 0.9286, 0.02071, 0.9142, 0.02389, 0.9142, 0.02389, 0.9286, 0.9361, 0.4035, 0.9361, 0.4178, 0.9329, 0.4178, 0.9329, 0.4035, 0.6049, 0.401, 0.5917, 0.401, 0.5886, 0.401, 0.5886, 0.3675, 0.5917, 0.3675, 0.6049, 0.3675, 0.9327, 0.5859, 0.9327, 0.5716, 0.9359, 0.5716, 0.9359, 0.5859, 0.304, 0.2222, 0.2985, 0.2231, 0.2851, 0.2254, 0.287, 0.2054, 0.287, 0.1414, 0.3024, 0.1414, 0.3087, 0.1414, 0.3087, 0.2054, 0.5317, 0.1693, 0.4984, 0.1693, 0.4984, 0.1357, 0.5317, 0.1357, 0.6026, 0.5348, 0.6158, 0.5348, 0.6158, 0.5683, 0.6026, 0.5683, 0.5995, 0.5683, 0.5995, 0.5348, 0.4588, 0.8168, 0.4588, 0.8446, 0.4557, 0.8446, 0.4557, 0.8168, 0.6026, 0.8196, 0.6026, 0.8473, 0.5995, 0.8473, 0.5995, 0.8196, 0.8428, 0.3476, 0.8428, 0.3754, 0.8398, 0.3754, 0.8398, 0.3476, 0.6697, 0.7956, 0.6555, 0.7956, 0.6555, 0.7813, 0.6697, 0.7813, 0.9549, 0.6414, 0.9549, 0.6558, 0.9517, 0.6558, 0.9517, 0.6414, 0.9187, 0.2436, 0.9187, 0.2292, 0.9219, 0.2292, 0.9219, 0.2436, 0.3273, 0.9345, 0.3273, 0.9488, 0.3241, 0.9488, 0.3241, 0.9345, 0.5995, 0.7127, 0.5995, 0.6851, 0.6112, 0.6851, 0.6112, 0.7127, 0.871, 0.3019, 0.871, 0.2901, 0.8827, 0.2901, 0.8827, 0.3019, 0.3359, 0.6742, 0.3359, 0.7018, 0.3241, 0.7018, 0.3241, 0.6742, 0.2028, 0.7248, 0.1911, 0.7248, 0.1911, 0.6972, 0.2028, 0.6972, 0.7111, 0.6431, 0.7228, 0.6431, 0.7228, 0.6706, 0.7111, 0.6706, 0.3864, 0.4242, 0.3864, 0.3904, 0.3951, 0.3904, 0.3951, 0.4242, 0.8606, 0.04438, 0.8606, 0.02083, 0.8648, 0.02083, 0.8648, 0.04438, 0.9793, 0.1357, 0.9793, 0.1443, 0.9752, 0.1447, 0.9753, 0.137, 0.8645, 0.8036, 0.8645, 0.7801, 0.8686, 0.7801, 0.8686, 0.8036, 0.02483, 0.9706, 0.02483, 0.9792, 0.02079, 0.9779, 0.02071, 0.9702, 0.7775, 0.2528, 0.7775, 0.2292, 0.7851, 0.2292, 0.7851, 0.2528, 0.608, 0.7544, 0.608, 0.7779, 0.5995, 0.7779, 0.5995, 0.7544, 0.4621, 0.8983, 0.4621, 0.9023, 0.4557, 0.9023, 0.4557, 0.8942, 0.4621, 0.8942, 0.3664, 0.1564, 0.3664, 0.1676, 0.3623, 0.1676, 0.3613, 0.1564, 0.7662, 0.7881, 0.7675, 0.7841, 0.7786, 0.7851, 0.7786, 0.7892, 0.3664, 0.1371, 0.3613, 0.1371, 0.3623, 0.1357, 0.3664, 0.1357, 0.7675, 0.7961, 0.7668, 0.7919, 0.7786, 0.793, 0.7786, 0.7972, 0.04452, 0.3841, 0.03653, 0.3841, 0.03653, 0.3762, 0.04254, 0.3762, 0.04452, 0.3762, 0.3742, 0.1564, 0.3742, 0.1676, 0.3701, 0.1676, 0.3723, 0.1564, 0.3742, 0.1371, 0.3723, 0.1371, 0.3701, 0.1357, 0.3742, 0.1357, 0.3742, 0.1564, 0.3723, 0.1564, 0.3723, 0.1543, 0.3742, 0.1543, 0.05763, 0.3457, 0.05763, 0.357, 0.04452, 0.357, 0.04452, 0.3457, 0.3613, 0.1564, 0.3583, 0.1564, 0.3583, 0.1543, 0.3613, 0.1543, 0.2691, 0.8989, 0.2681, 0.9048, 0.2691, 0.9099, 0.2628, 0.909, 0.2619, 0.9039, 0.2628, 0.898, 0.027, 0.8534, 0.027, 0.8726, 0.02071, 0.8726, 0.02071, 0.8554, 0.02071, 0.8534, 0.3742, 0.1543, 0.3723, 0.1543, 0.3723, 0.1371, 0.3742, 0.1371, 0.3613, 0.1543, 0.3583, 0.1543, 0.3583, 0.1371, 0.3613, 0.1371, 0.04254, 0.357, 0.03653, 0.357, 0.03653, 0.3457, 0.04452, 0.3457, 0.04452, 0.357, 0.04452, 0.3591, 0.04452, 0.3762, 0.04254, 0.3762, 0.9103, 0.6525, 0.904, 0.6534, 0.9031, 0.6474, 0.9093, 0.6465, 0.9103, 0.6414, 0.9093, 0.6465, 0.9031, 0.6474, 0.904, 0.6423, 0.2619, 0.8562, 0.2619, 0.8382, 0.2705, 0.8383, 0.2705, 0.8563, 0.8913, 0.5155, 0.8913, 0.5297, 0.8827, 0.5297, 0.8827, 0.5155, 0.7748, 0.8389, 0.7748, 0.857, 0.7662, 0.8569, 0.7662, 0.8388, 0.8842, 0.3618, 0.8842, 0.3476, 0.8928, 0.3476, 0.8928, 0.3618, 0.7111, 0.7309, 0.7111, 0.7123, 0.7248, 0.7159, 0.7248, 0.7345, 0.2619, 0.7405, 0.2619, 0.7218, 0.2756, 0.7182, 0.2756, 0.7369, 0.4236, 0.1981, 0.4236, 0.1868, 0.4278, 0.1868, 0.4278, 0.1981, 0.4278, 0.1981, 0.4278, 0.1868, 0.4371, 0.1868, 0.4371, 0.1981, 0.4275, 0.2094, 0.4236, 0.1981, 0.4278, 0.1981, 0.4311, 0.2094, 0.4311, 0.2094, 0.4278, 0.1981, 0.4371, 0.1981, 0.4392, 0.2094, 0.2765, 0.2269, 0.2726, 0.2276, 0.2725, 0.2054, 0.277, 0.2054, 0.2725, 0.07742, 0.2795, 0.02083, 0.2831, 0.0214, 0.277, 0.07742, 0.277, 0.07742, 0.2831, 0.0214, 0.2912, 0.02267, 0.287, 0.07742, 0.4236, 0.1868, 0.4236, 0.1755, 0.4278, 0.1755, 0.4278, 0.1868, 0.4278, 0.1868, 0.4278, 0.1755, 0.4371, 0.1755, 0.4371, 0.1868, 0.3825, 0.3904, 0.3827, 0.3844, 0.3866, 0.3844, 0.3864, 0.3904, 0.3864, 0.3904, 0.3866, 0.3844, 0.3953, 0.3844, 0.3951, 0.3904, 0.4276, 0.2154, 0.4275, 0.2094, 0.4311, 0.2094, 0.4312, 0.2154, 0.4312, 0.2154, 0.4311, 0.2094, 0.4392, 0.2094, 0.4393, 0.2154, 0.5372, 0.5559, 0.5514, 0.5559, 0.5581, 0.5626, 0.5305, 0.5626, 0.5514, 0.5559, 0.5514, 0.5415, 0.5581, 0.5348, 0.5581, 0.5626, 0.5514, 0.5415, 0.5372, 0.5415, 0.5305, 0.5348, 0.5581, 0.5348, 0.5372, 0.5415, 0.5372, 0.5559, 0.5305, 0.5626, 0.5305, 0.5348, 0.4624, 0.5559, 0.4767, 0.5559, 0.4833, 0.5626, 0.4557, 0.5626, 0.4767, 0.5559, 0.4767, 0.5415, 0.4833, 0.5348, 0.4833, 0.5626, 0.4767, 0.5415, 0.4624, 0.5415, 0.4557, 0.5348, 0.4833, 0.5348, 0.4624, 0.5415, 0.4624, 0.5559, 0.4557, 0.5626, 0.4557, 0.5348, 0.1442, 0.4684, 0.1718, 0.4684, 0.1747, 0.4713, 0.1413, 0.4713, 0.1442, 0.4406, 0.1442, 0.4684, 0.1413, 0.4713, 0.1413, 0.4377, 0.1718, 0.4406, 0.1442, 0.4406, 0.1413, 0.4377, 0.1747, 0.4377, 0.1718, 0.4684, 0.1718, 0.4406, 0.1747, 0.4377, 0.1747, 0.4713, 0.0512, 0.5316, 0.0512, 0.5038, 0.05406, 0.5009, 0.05406, 0.5345, 0.02357, 0.5316, 0.0512, 0.5316, 0.05406, 0.5345, 0.02071, 0.5345, 0.02357, 0.5038, 0.02357, 0.5316, 0.02071, 0.5345, 0.02071, 0.5009, 0.0512, 0.5038, 0.02357, 0.5038, 0.02071, 0.5009, 0.05406, 0.5009, 0.8161, 0.6414, 0.8161, 0.6692, 0.8131, 0.6692, 0.8131, 0.6414, 0.8296, 0.2292, 0.8296, 0.257, 0.8266, 0.257, 0.8266, 0.2292, 0.3855, 0.7993, 0.3855, 0.827, 0.3825, 0.827, 0.3825, 0.7993, 0.3951, 0.4242, 0.3951, 0.3904, 0.4086, 0.3904, 0.4085, 0.4242, 0.3015, 0.2992, 0.2832, 0.2992, 0.2649, 0.2992, 0.2619, 0.2966, 0.3015, 0.2966, 0.44, 0.07077, 0.44, 0.06288, 0.4604, 0.02083, 0.4604, 0.03754, 0.4604, 0.05425, 0.4604, 0.07095, 0.44, 0.08655, 0.44, 0.07866, 0.2619, 0.3501, 0.2619, 0.3416, 0.3015, 0.3416, 0.3015, 0.3501, 0.1472, 0.2792, 0.1413, 0.2792, 0.1413, 0.2692, 0.1809, 0.2692, 0.1809, 0.2792, 0.1697, 0.2792, 0.1585, 0.2792, 0.02862, 0.3345, 0.0365, 0.3345, 0.03653, 0.3457, 0.02862, 0.3457, 0.2682, 0.6687, 0.2682, 0.6702, 0.2793, 0.6702, 0.2793, 0.6766, 0.2619, 0.6766, 0.2619, 0.6687, 0.0603, 0.04399, 0.0603, 0.02713, 0.09989, 0.02713, 0.09989, 0.04399, 0.287, 0.1414, 0.287, 0.2054, 0.277, 0.2054, 0.277, 0.1414, 0.2725, 0.1414, 0.2725, 0.1201, 0.2725, 0.09875, 0.2725, 0.07742, 0.277, 0.07742, 0.287, 0.07742, 0.3024, 0.07742, 0.3087, 0.07742, 0.3087, 0.1414, 0.3024, 0.1414, 0.2851, 0.2254, 0.2765, 0.2269, 0.277, 0.2054, 0.287, 0.2054, 0.03653, 0.3841, 0.02862, 0.3841, 0.02862, 0.3762, 0.03157, 0.3762, 0.03653, 0.3762, 0.7973, 0.4036, 0.7973, 0.4171, 0.7841, 0.4175, 0.7844, 0.4112, 0.7924, 0.4109, 0.7921, 0.4038, 0.0365, 0.3345, 0.04452, 0.3345, 0.04452, 0.3457, 0.03653, 0.3457, 0.5297, 0.6377, 0.5164, 0.6377, 0.5134, 0.6377, 0.5134, 0.6042, 0.5164, 0.6042, 0.5297, 0.6042, 0.3404, 0.6326, 0.3272, 0.6326, 0.3241, 0.6326, 0.3241, 0.5991, 0.3272, 0.5991, 0.3404, 0.5991, 0.3986, 0.05745, 0.3986, 0.06779, 0.3986, 0.07818, 0.3986, 0.08856, 0.3986, 0.09407, 0.3502, 0.09407, 0.3502, 0.08856, 0.3502, 0.07818, 0.3502, 0.06779, 0.3502, 0.05745, 0.09989, 0.224, 0.09394, 0.2267, 0.08271, 0.2298, 0.07148, 0.2298, 0.0603, 0.2298, 0.0603, 0.04399, 0.09989, 0.04399, 0.09989, 0.108, 0.09989, 0.172, 0.2621, 0.1803, 0.2693, 0.1973, 0.2725, 0.2054, 0.2483, 0.1592, 0.2526, 0.1605, 0.3015, 0.2966, 0.2619, 0.2966, 0.2619, 0.2745, 0.2678, 0.2692, 0.3015, 0.2692, 0.09394, 0.02083, 0.09989, 0.02713, 0.0603, 0.02713, 0.0603, 0.02086, 0.3951, 0.3904, 0.3953, 0.3844, 0.4088, 0.3844, 0.4143, 0.3844, 0.4086, 0.3904, 0.2649, 0.3389, 0.3015, 0.3389, 0.3015, 0.3416, 0.2619, 0.3416, 0.2649, 0.2992, 0.2649, 0.3389, 0.2619, 0.3416, 0.2619, 0.2966, 0.3825, 0.3427, 0.3825, 0.3244, 0.3825, 0.306, 0.422, 0.306, 0.422, 0.3427, 0.7018, 0.5057, 0.7018, 0.4596, 0.7036, 0.4596, 0.7036, 0.5057, 0.5382, 0.266, 0.5382, 0.2292, 0.5398, 0.2292, 0.5398, 0.266, 0.3389, 0.539, 0.3389, 0.5206, 0.3404, 0.5206, 0.3404, 0.539, 0.3389, 0.5574, 0.3389, 0.539, 0.3404, 0.539, 0.3404, 0.5574, 0.3825, 0.4242, 0.3825, 0.3904, 0.3864, 0.3904, 0.3864, 0.4242, 0.6572, 0.6495, 0.6572, 0.6431, 0.6624, 0.6431, 0.6624, 0.6495, 0.6606, 0.8971, 0.6606, 0.9045, 0.6555, 0.9094, 0.6555, 0.902, 0.6624, 0.6495, 0.6624, 0.6431, 0.6697, 0.6431, 0.6697, 0.6495, 0.7662, 0.7384, 0.7662, 0.7123, 0.7736, 0.7123, 0.7736, 0.7384, 0.6624, 0.6757, 0.6624, 0.6495, 0.6697, 0.6495, 0.6697, 0.6757, 0.6946, 0.3802, 0.6946, 0.3737, 0.6999, 0.3737, 0.6999, 0.3802, 0.6572, 0.6757, 0.6572, 0.6495, 0.6624, 0.6495, 0.6624, 0.6757, 0.9315, 0.2901, 0.9315, 0.2996, 0.9241, 0.2996, 0.9241, 0.2901, 0.6946, 0.3737, 0.6946, 0.3802, 0.6909, 0.3833, 0.6909, 0.3737, 0.9605, 0.8559, 0.9605, 0.8495, 0.9642, 0.8495, 0.9642, 0.859, 0.77, 0.08604, 0.77, 0.09346, 0.7663, 0.09346, 0.7663, 0.08604, 0.6606, 0.9045, 0.6606, 0.8971, 0.6643, 0.8971, 0.6643, 0.9045, 0.8793, 0.1457, 0.8874, 0.1457, 0.8892, 0.1475, 0.8775, 0.1475, 0.8793, 0.1375, 0.8793, 0.1457, 0.8775, 0.1475, 0.8775, 0.1357, 0.8874, 0.1375, 0.8793, 0.1375, 0.8775, 0.1357, 0.8892, 0.1357, 0.8874, 0.1457, 0.8874, 0.1375, 0.8892, 0.1357, 0.8892, 0.1475, 0.7192, 0.9521, 0.7192, 0.9603, 0.7111, 0.9603, 0.7111, 0.9521, 0.9592, 0.9185, 0.9592, 0.9103, 0.9657, 0.9103, 0.9657, 0.9185, 0.9625, 0.7123, 0.9625, 0.7204, 0.956, 0.7204, 0.956, 0.7123, 0.6946, 0.3737, 0.6946, 0.3476, 0.6999, 0.3476, 0.6999, 0.3737, 0.9613, 0.02083, 0.9613, 0.02899, 0.9548, 0.02899, 0.9548, 0.02083, 0.9528, 0.7882, 0.9528, 0.7801, 0.9593, 0.7801, 0.9593, 0.7882, 0.1911, 0.8286, 0.1974, 0.8286, 0.1974, 0.8398, 0.1911, 0.8398, 0.815, 0.7348, 0.815, 0.7235, 0.8213, 0.7235, 0.8213, 0.7348, 0.3742, 0.1676, 0.3742, 0.1789, 0.3701, 0.1789, 0.3701, 0.1676, 0.3701, 0.1676, 0.3701, 0.1789, 0.3664, 0.1789, 0.3664, 0.1676, 0.3664, 0.1676, 0.3664, 0.1789, 0.3623, 0.1789, 0.3623, 0.1676, 0.3623, 0.1676, 0.3623, 0.1789, 0.3583, 0.1789, 0.3583, 0.1676, 0.3825, 0.6894, 0.3825, 0.6702, 0.3888, 0.6702, 0.3888, 0.6874, 0.3888, 0.6894, 0.3825, 0.8879, 0.3825, 0.8858, 0.3825, 0.8687, 0.3888, 0.8687, 0.3888, 0.8879, 0.2619, 0.6516, 0.2682, 0.6516, 0.2682, 0.6687, 0.2619, 0.6687, 0.2619, 0.6495, 0.2682, 0.6495, 0.2682, 0.6516, 0.2619, 0.6516, 0.3312, 0.7567, 0.3241, 0.7567, 0.3241, 0.7435, 0.3312, 0.7435, 0.7361, 0.2292, 0.7361, 0.2425, 0.7262, 0.2425, 0.7262, 0.2292, 0.7524, 0.5544, 0.745, 0.5544, 0.745, 0.5411, 0.7524, 0.5411, 0.4628, 0.7752, 0.4557, 0.7752, 0.4557, 0.7619, 0.4628, 0.7619, 0.201, 0.7736, 0.201, 0.7869, 0.1911, 0.7869, 0.1911, 0.7736, 0.201, 0.7665, 0.201, 0.7736, 0.1911, 0.7736, 0.1911, 0.7665, 0.08306, 0.9065, 0.0758, 0.9022, 0.0758, 0.8923, 0.08306, 0.8965, 0.4628, 0.7619, 0.4557, 0.7619, 0.4557, 0.7547, 0.4628, 0.7486, 0.3899, 0.7444, 0.3825, 0.7444, 0.3825, 0.7311, 0.3899, 0.7311, 0.3899, 0.7576, 0.3825, 0.7515, 0.3825, 0.7444, 0.3899, 0.7444, 0.1726, 0.107, 0.168, 0.107, 0.168, 0.04295, 0.1726, 0.04295, 0.2145, 0.3336, 0.2205, 0.3336, 0.2205, 0.3904, 0.2145, 0.3932, 0.198, 0.171, 0.2043, 0.171, 0.2043, 0.2229, 0.1992, 0.2238, 0.1445, 0.5553, 0.1413, 0.5553, 0.1413, 0.5129, 0.1445, 0.5129, 0.4516, 0.1643, 0.4567, 0.1643, 0.4567, 0.1755, 0.4516, 0.1755, 0.7427, 0.3672, 0.7413, 0.3672, 0.7413, 0.3476, 0.7427, 0.3476, 0.2173, 0.282, 0.2205, 0.2792, 0.2205, 0.3336, 0.2173, 0.3307, 0.1912, 0.3307, 0.1921, 0.3334, 0.1809, 0.3334, 0.1809, 0.3307, 0.2118, 0.282, 0.2145, 0.2792, 0.2205, 0.2792, 0.2173, 0.282, 0.2161, 0.5055, 0.2188, 0.5055, 0.2188, 0.511, 0.2161, 0.511, 0.09547, 0.452, 0.09829, 0.452, 0.09829, 0.4623, 0.09547, 0.4623, 0.6495, 0.401, 0.6463, 0.4008, 0.6463, 0.3476, 0.6495, 0.3478, 0.1649, 0.1423, 0.168, 0.1496, 0.168, 0.171, 0.1649, 0.159, 0.1649, 0.05105, 0.168, 0.04295, 0.168, 0.107, 0.1649, 0.1015, 0.1445, 0.1011, 0.1413, 0.09779, 0.1439, 0.08913, 0.1445, 0.09324, 0.1649, 0.159, 0.168, 0.171, 0.1413, 0.1178, 0.1445, 0.1169, 0.1445, 0.09324, 0.1439, 0.08913, 0.168, 0.107, 0.1649, 0.1088, 0.1649, 0.1015, 0.168, 0.107, 0.1439, 0.08913, 0.1481, 0.08786, 0.5472, 0.4179, 0.5305, 0.4043, 0.54, 0.3845, 0.5472, 0.3675, 0.6704, 0.02083, 0.6717, 0.02083, 0.6717, 0.07124, 0.6704, 0.07124, 0.7427, 0.3841, 0.7413, 0.3841, 0.7413, 0.3672, 0.7427, 0.3672, 0.5995, 0.889, 0.6027, 0.889, 0.6027, 0.9089, 0.5995, 0.9089, 0.1445, 0.5632, 0.1413, 0.5632, 0.1413, 0.5553, 0.1445, 0.5553, 0.6604, 0.4763, 0.6572, 0.4763, 0.6572, 0.4596, 0.6604, 0.4596, 0.9114, 0.7974, 0.91, 0.7974, 0.91, 0.7801, 0.9114, 0.7801, 0.6604, 0.5097, 0.6572, 0.5097, 0.6572, 0.493, 0.6604, 0.493, 0.6604, 0.493, 0.6572, 0.493, 0.6572, 0.4763, 0.6604, 0.4763, 0.1445, 0.579, 0.1413, 0.579, 0.1413, 0.5711, 0.1445, 0.5711, 0.1445, 0.5711, 0.1413, 0.5711, 0.1413, 0.5632, 0.1445, 0.5632, 0.07952, 0.6705, 0.08581, 0.6705, 0.08581, 0.6719, 0.09566, 0.6719, 0.09566, 0.6784, 0.07952, 0.6784, 0.07952, 0.6719, 0.1445, 0.1169, 0.1413, 0.1178, 0.1413, 0.1078, 0.1445, 0.109, 0.1445, 0.109, 0.1413, 0.1078, 0.1413, 0.09779, 0.1445, 0.1011, 0.1649, 0.1088, 0.168, 0.107, 0.168, 0.1283, 0.1649, 0.1255, 0.1649, 0.1255, 0.168, 0.1283, 0.168, 0.1496, 0.1649, 0.1423, 0.09547, 0.4257, 0.09829, 0.4257, 0.09829, 0.4312, 0.09547, 0.4312, 0.2161, 0.4951, 0.2188, 0.4951, 0.2188, 0.5055, 0.2161, 0.5055, 0.2015, 0.282, 0.2033, 0.2792, 0.2145, 0.2792, 0.2118, 0.282, 0.2173, 0.3307, 0.2205, 0.3336, 0.2145, 0.3336, 0.2118, 0.3307, 0.4518, 0.1357, 0.4569, 0.1357, 0.4568, 0.1417, 0.4517, 0.1417, 0.2033, 0.3334, 0.2145, 0.3336, 0.2145, 0.3932, 0.2033, 0.3961, 0.4393, 0.1357, 0.4518, 0.1357, 0.4517, 0.1417, 0.4392, 0.1417, 0.4371, 0.1643, 0.4516, 0.1643, 0.4516, 0.1755, 0.4371, 0.1755, 0.1825, 0.171, 0.198, 0.171, 0.1992, 0.2238, 0.1868, 0.2257, 0.1396, 0.831, 0.1448, 0.8308, 0.1448, 0.8443, 0.1316, 0.8447, 0.1318, 0.8384, 0.1399, 0.8381, 0.4392, 0.1417, 0.4517, 0.1417, 0.4516, 0.153, 0.4371, 0.153, 0.4371, 0.153, 0.4516, 0.153, 0.4516, 0.1643, 0.4371, 0.1643, 0.1809, 0.3334, 0.1921, 0.3334, 0.1921, 0.3961, 0.1809, 0.3961, 0.1921, 0.3334, 0.2033, 0.3334, 0.2033, 0.3961, 0.1921, 0.3961, 0.3825, 0.5057, 0.4074, 0.5057, 0.4074, 0.517, 0.4074, 0.5283, 0.4074, 0.5396, 0.4074, 0.5455, 0.3825, 0.5455, 0.1809, 0.282, 0.1809, 0.2792, 0.1921, 0.2792, 0.1912, 0.282, 0.1912, 0.282, 0.1921, 0.2792, 0.2033, 0.2792, 0.2015, 0.282, 0.2161, 0.4744, 0.2188, 0.4744, 0.2188, 0.4847, 0.2161, 0.4847, 0.2161, 0.4847, 0.2188, 0.4847, 0.2188, 0.4951, 0.2161, 0.4951, 0.09547, 0.4312, 0.09829, 0.4312, 0.09829, 0.4416, 0.09547, 0.4416, 0.09547, 0.4416, 0.09829, 0.4416, 0.09829, 0.452, 0.09547, 0.452, 0.2118, 0.3307, 0.2145, 0.3336, 0.2033, 0.3334, 0.2015, 0.3307, 0.2015, 0.3307, 0.2033, 0.3334, 0.1921, 0.3334, 0.1912, 0.3307, 0.4517, 0.1417, 0.4568, 0.1417, 0.4567, 0.153, 0.4516, 0.153, 0.7775, 0.3057, 0.7775, 0.2944, 0.7846, 0.2944, 0.7846, 0.3057, 0.3723, 0.2206, 0.3701, 0.2221, 0.3664, 0.2221, 0.3664, 0.2206, 0.6054, 0.9529, 0.6054, 0.9613, 0.5995, 0.959, 0.5995, 0.9506, 0.3723, 0.2014, 0.3664, 0.2014, 0.3664, 0.1901, 0.3701, 0.1901, 0.82, 0.9093, 0.8263, 0.9093, 0.8263, 0.9206, 0.82, 0.9206, 0.6555, 0.9619, 0.6555, 0.9535, 0.6613, 0.9511, 0.6613, 0.9595, 0.3583, 0.2014, 0.3502, 0.2014, 0.3502, 0.1901, 0.3583, 0.1901, 0.02862, 0.3119, 0.02862, 0.2927, 0.03157, 0.2927, 0.03157, 0.3119, 0.03653, 0.3119, 0.03653, 0.3232, 0.02862, 0.3232, 0.02071, 0.3232, 0.02071, 0.3119, 0.3613, 0.2206, 0.3623, 0.2221, 0.3583, 0.2221, 0.3583, 0.2206, 0.7124, 0.7893, 0.7235, 0.7882, 0.7235, 0.7922, 0.7136, 0.7933, 0.3613, 0.2014, 0.3583, 0.2014, 0.3583, 0.1901, 0.3623, 0.1901, 0.3821, 0.2014, 0.3742, 0.2014, 0.3742, 0.1901, 0.3821, 0.1901, 0.7117, 0.7814, 0.7235, 0.7804, 0.7235, 0.7842, 0.7111, 0.7852, 0.1316, 0.8905, 0.1316, 0.8864, 0.138, 0.8864, 0.138, 0.8944, 0.1316, 0.8944, 0.0758, 0.7368, 0.07584, 0.7205, 0.08384, 0.7202, 0.09179, 0.72, 0.09179, 0.7375, 0.08388, 0.739, 0.03788, 0.2298, 0.04911, 0.2298, 0.04911, 0.2432, 0.03788, 0.2432, 0.2044, 0.6556, 0.1911, 0.6556, 0.1911, 0.6221, 0.2044, 0.6221, 0.2074, 0.6221, 0.2074, 0.6556, 0.9306, 0.1357, 0.9338, 0.1357, 0.9338, 0.1501, 0.9306, 0.1501, 0.5894, 0.1357, 0.5894, 0.1693, 0.5762, 0.1693, 0.5731, 0.1693, 0.5731, 0.1357, 0.5762, 0.1357, 0.02071, 0.4257, 0.05406, 0.4257, 0.05406, 0.4593, 0.02071, 0.4593, 0.3988, 0.5872, 0.3988, 0.6207, 0.3855, 0.6207, 0.3825, 0.6207, 0.3825, 0.5872, 0.3855, 0.5872, 0.03394, 0.5761, 0.03697, 0.5761, 0.03697, 0.6096, 0.03394, 0.6096, 0.02071, 0.6096, 0.02071, 0.5761, 0.02374, 0.8117, 0.02071, 0.8117, 0.02071, 0.7839, 0.02374, 0.7839, 0.3241, 0.8117, 0.3272, 0.8117, 0.3272, 0.8394, 0.3241, 0.8394, 0.0758, 0.7807, 0.09006, 0.7807, 0.09006, 0.795, 0.0758, 0.795, 0.4557, 0.9439, 0.4589, 0.9439, 0.4589, 0.9583, 0.4557, 0.9583, 0.9146, 0.9103, 0.9178, 0.9103, 0.9178, 0.9247, 0.9146, 0.9247, 0.9342, 0.3475, 0.9374, 0.3475, 0.9374, 0.3618, 0.9342, 0.3618, 0.5974, 0.2292, 0.5974, 0.2628, 0.5842, 0.2628, 0.5812, 0.2628, 0.5812, 0.2292, 0.5842, 0.2292, 0.9359, 0.5299, 0.9327, 0.5299, 0.9327, 0.5156, 0.9359, 0.5156, 0.1996, 0.02616, 0.2043, 0.04295, 0.2043, 0.107, 0.198, 0.107, 0.1825, 0.107, 0.1825, 0.04295, 0.1807, 0.02296, 0.1941, 0.02523, 0.2619, 0.4991, 0.2952, 0.4991, 0.2952, 0.5327, 0.2619, 0.5327, 0.6128, 0.4596, 0.6158, 0.4596, 0.6158, 0.4931, 0.6128, 0.4931, 0.5995, 0.4931, 0.5995, 0.4596, 0.8361, 0.1635, 0.833, 0.1635, 0.833, 0.1357, 0.8361, 0.1357, 0.8413, 0.4874, 0.8383, 0.4874, 0.8383, 0.4596, 0.8413, 0.4596, 0.8413, 0.5568, 0.8383, 0.5568, 0.8383, 0.529, 0.8413, 0.529, 0.7841, 0.3476, 0.7984, 0.3476, 0.7984, 0.3619, 0.7841, 0.3619, 0.1943, 0.9611, 0.1911, 0.9611, 0.1911, 0.9467, 0.1943, 0.9467, 0.8732, 0.9247, 0.87, 0.9247, 0.87, 0.9103, 0.8732, 0.9103, 0.5166, 0.954, 0.5134, 0.954, 0.5134, 0.9397, 0.5166, 0.9397, 0.5134, 0.6794, 0.5251, 0.6794, 0.5251, 0.707, 0.5134, 0.707, 0.3241, 0.8811, 0.3359, 0.8811, 0.3359, 0.8929, 0.3241, 0.8929, 0.4674, 0.707, 0.4557, 0.707, 0.4557, 0.6794, 0.4674, 0.6794, 0.1489, 0.6963, 0.1489, 0.7239, 0.1372, 0.7239, 0.1372, 0.6963, 0.7131, 0.04838, 0.7131, 0.02083, 0.7248, 0.02083, 0.7248, 0.04838, 0.3864, 0.4242, 0.3951, 0.4242, 0.3951, 0.458, 0.3864, 0.458, 0.8575, 0.6414, 0.8617, 0.6414, 0.8617, 0.665, 0.8575, 0.665, 0.8742, 0.9753, 0.8701, 0.974, 0.87, 0.9663, 0.8742, 0.9667, 0.8627, 0.7123, 0.8669, 0.7123, 0.8669, 0.7358, 0.8627, 0.7358, 0.977, 0.2986, 0.9729, 0.299, 0.973, 0.2914, 0.977, 0.2901, 0.1448, 0.7891, 0.1372, 0.7891, 0.1372, 0.7656, 0.1448, 0.7656, 0.7747, 0.04438, 0.7663, 0.04438, 0.7663, 0.02083, 0.7747, 0.02083, 0.1316, 0.8984, 0.1316, 0.8944, 0.138, 0.8944, 0.138, 0.9024, 0.1316, 0.9024, 0.3664, 0.2014, 0.3613, 0.2014, 0.3623, 0.1901, 0.3664, 0.1901, 0.7111, 0.7852, 0.7235, 0.7842, 0.7235, 0.7882, 0.7124, 0.7893, 0.3664, 0.2206, 0.3664, 0.2221, 0.3623, 0.2221, 0.3613, 0.2206, 0.7124, 0.7772, 0.7235, 0.7762, 0.7235, 0.7804, 0.7117, 0.7814, 0.04452, 0.2849, 0.04452, 0.2927, 0.04254, 0.2927, 0.03653, 0.2927, 0.03653, 0.2849, 0.3742, 0.2014, 0.3723, 0.2014, 0.3701, 0.1901, 0.3742, 0.1901, 0.3742, 0.2206, 0.3742, 0.2221, 0.3701, 0.2221, 0.3723, 0.2206, 0.3742, 0.2014, 0.3742, 0.2035, 0.3723, 0.2035, 0.3723, 0.2014, 0.05763, 0.3232, 0.04452, 0.3232, 0.04452, 0.3119, 0.05763, 0.3119, 0.3613, 0.2014, 0.3613, 0.2035, 0.3583, 0.2035, 0.3583, 0.2014, 0.7734, 0.9097, 0.7672, 0.9106, 0.7662, 0.9046, 0.7672, 0.8995, 0.7734, 0.8986, 0.7725, 0.9037, 0.87, 0.8495, 0.8763, 0.8495, 0.8763, 0.8515, 0.8763, 0.8687, 0.87, 0.8687, 0.3742, 0.2035, 0.3742, 0.2206, 0.3723, 0.2206, 0.3723, 0.2035, 0.3613, 0.2035, 0.3613, 0.2206, 0.3583, 0.2206, 0.3583, 0.2035, 0.04254, 0.3119, 0.04254, 0.2927, 0.04452, 0.2927, 0.04452, 0.3099, 0.04452, 0.3119, 0.04452, 0.3232, 0.03653, 0.3232, 0.03653, 0.3119, 0.9134, 0.02171, 0.9124, 0.02769, 0.9062, 0.0268, 0.9071, 0.02083, 0.9134, 0.03279, 0.9071, 0.0319, 0.9062, 0.0268, 0.9124, 0.02769, 0.6555, 0.8373, 0.664, 0.8373, 0.664, 0.8553, 0.6555, 0.8554, 0.8913, 0.4739, 0.8827, 0.4739, 0.8827, 0.4596, 0.8913, 0.4596, 0.8286, 0.8675, 0.82, 0.8676, 0.82, 0.8496, 0.8286, 0.8495, 0.8913, 0.5856, 0.8827, 0.5856, 0.8827, 0.5714, 0.8913, 0.5714, 0.656, 0.7209, 0.6697, 0.7173, 0.6697, 0.736, 0.656, 0.7396, 0.02071, 0.72, 0.03439, 0.7236, 0.03439, 0.7423, 0.02071, 0.7387, 0.4236, 0.153, 0.4278, 0.153, 0.4278, 0.1643, 0.4236, 0.1643, 0.4278, 0.153, 0.4371, 0.153, 0.4371, 0.1643, 0.4278, 0.1643, 0.4275, 0.1417, 0.4311, 0.1417, 0.4278, 0.153, 0.4236, 0.153, 0.4311, 0.1417, 0.4392, 0.1417, 0.4371, 0.153, 0.4278, 0.153, 0.1721, 0.02149, 0.1726, 0.04295, 0.168, 0.04295, 0.1682, 0.02083, 0.168, 0.171, 0.1726, 0.171, 0.1787, 0.227, 0.1751, 0.2276, 0.1726, 0.171, 0.1825, 0.171, 0.1868, 0.2257, 0.1787, 0.227, 0.4236, 0.1643, 0.4278, 0.1643, 0.4278, 0.1755, 0.4236, 0.1755, 0.4278, 0.1643, 0.4371, 0.1643, 0.4371, 0.1755, 0.4278, 0.1755, 0.3825, 0.458, 0.3864, 0.458, 0.3866, 0.464, 0.3827, 0.464, 0.3864, 0.458, 0.3951, 0.458, 0.3953, 0.464, 0.3866, 0.464, 0.4276, 0.1357, 0.4312, 0.1357, 0.4311, 0.1417, 0.4275, 0.1417, 0.4312, 0.1357, 0.4393, 0.1357, 0.4392, 0.1417, 0.4311, 0.1417, 0.2121, 0.5737, 0.2188, 0.5804, 0.1911, 0.5804, 0.1978, 0.5737, 0.1978, 0.5737, 0.1911, 0.5804, 0.1911, 0.5526, 0.1978, 0.5594, 0.1978, 0.5594, 0.1911, 0.5526, 0.2188, 0.5526, 0.2121, 0.5594, 0.2121, 0.5594, 0.2188, 0.5526, 0.2188, 0.5804, 0.2121, 0.5737, 0.5514, 0.4721, 0.5581, 0.4653, 0.5581, 0.4931, 0.5514, 0.4864, 0.5514, 0.4864, 0.5581, 0.4931, 0.5305, 0.4931, 0.5372, 0.4864, 0.5372, 0.4864, 0.5305, 0.4931, 0.5305, 0.4653, 0.5372, 0.4721, 0.5372, 0.4721, 0.5305, 0.4653, 0.5581, 0.4653, 0.5514, 0.4721, 0.4663, 0.2721, 0.4634, 0.2692, 0.4967, 0.2692, 0.4939, 0.2721, 0.4663, 0.2999, 0.4634, 0.3028, 0.4634, 0.2692, 0.4663, 0.2721, 0.4939, 0.2999, 0.4967, 0.3028, 0.4634, 0.3028, 0.4663, 0.2999, 0.4939, 0.2721, 0.4967, 0.2692, 0.4967, 0.3028, 0.4939, 0.2999, 0.4586, 0.4903, 0.4557, 0.4931, 0.4557, 0.4596, 0.4586, 0.4625, 0.4862, 0.4903, 0.4891, 0.4931, 0.4557, 0.4931, 0.4586, 0.4903, 0.4862, 0.4625, 0.4891, 0.4596, 0.4891, 0.4931, 0.4862, 0.4903, 0.4586, 0.4625, 0.4557, 0.4596, 0.4891, 0.4596, 0.4862, 0.4625, 0.7938, 0.4596, 0.7968, 0.4596, 0.7968, 0.4874, 0.7938, 0.4874, 0.82, 0.7801, 0.8231, 0.7801, 0.8231, 0.8078, 0.82, 0.8078, 0.8162, 0.02083, 0.8192, 0.02083, 0.8192, 0.04859, 0.8162, 0.04859, 0.3951, 0.4242, 0.4085, 0.4242, 0.4086, 0.458, 0.3951, 0.458, 0.3015, 0.2992, 0.3015, 0.2966, 0.3411, 0.2966, 0.338, 0.2992, 0.3198, 0.2992, 0.2619, 0.4075, 0.2619, 0.3996, 0.2619, 0.3918, 0.2823, 0.4073, 0.2823, 0.4241, 0.2823, 0.4408, 0.2823, 0.4575, 0.2619, 0.4154, 0.3411, 0.3501, 0.3015, 0.3501, 0.3015, 0.3416, 0.3411, 0.3416, 0.2145, 0.2792, 0.2033, 0.2792, 0.1921, 0.2792, 0.1809, 0.2792, 0.1809, 0.2692, 0.2205, 0.2692, 0.2205, 0.2792, 0.02862, 0.3345, 0.02862, 0.3232, 0.03653, 0.3232, 0.0365, 0.3345, 0.02699, 0.6591, 0.02071, 0.6591, 0.02071, 0.6513, 0.03811, 0.6513, 0.03811, 0.6577, 0.02699, 0.6577, 0.0603, 0.04399, 0.02071, 0.04399, 0.02071, 0.02713, 0.0603, 0.02713, 0.1825, 0.107, 0.198, 0.107, 0.2043, 0.107, 0.2043, 0.171, 0.198, 0.171, 0.1825, 0.171, 0.1726, 0.171, 0.168, 0.171, 0.168, 0.1496, 0.168, 0.1283, 0.168, 0.107, 0.1726, 0.107, 0.1726, 0.04295, 0.1825, 0.04295, 0.1807, 0.02296, 0.1825, 0.04295, 0.1726, 0.04295, 0.1721, 0.02149, 0.03653, 0.2849, 0.03653, 0.2927, 0.03157, 0.2927, 0.02862, 0.2927, 0.02862, 0.2849, 0.089, 0.8506, 0.08384, 0.8504, 0.08409, 0.8433, 0.07605, 0.843, 0.0758, 0.8367, 0.089, 0.8371, 0.0365, 0.3345, 0.03653, 0.3232, 0.04452, 0.3232, 0.04452, 0.3345, 0.6308, 0.1692, 0.6308, 0.1357, 0.644, 0.1357, 0.6471, 0.1357, 0.6471, 0.1692, 0.644, 0.1692, 0.6289, 0.02083, 0.6289, 0.05434, 0.6157, 0.05434, 0.6127, 0.05434, 0.6127, 0.02083, 0.6157, 0.02083, 0.3986, 0.05745, 0.3502, 0.05745, 0.3502, 0.0471, 0.3502, 0.03671, 0.3502, 0.02633, 0.3502, 0.02083, 0.3986, 0.02083, 0.3986, 0.02633, 0.3986, 0.03671, 0.3986, 0.0471, 0.02071, 0.224, 0.02071, 0.172, 0.02071, 0.108, 0.02071, 0.04399, 0.0603, 0.04399, 0.0603, 0.2298, 0.04911, 0.2298, 0.03788, 0.2298, 0.02665, 0.2267, 0.1577, 0.0681, 0.1481, 0.08786, 0.1439, 0.08913, 0.168, 0.04295, 0.1649, 0.05105, 0.3015, 0.2966, 0.3015, 0.2692, 0.3351, 0.2692, 0.3411, 0.2745, 0.3411, 0.2966, 0.02665, 0.02083, 0.0603, 0.02086, 0.0603, 0.02713, 0.02071, 0.02713, 0.3951, 0.458, 0.4086, 0.458, 0.4143, 0.464, 0.4088, 0.464, 0.3953, 0.464, 0.338, 0.3389, 0.3411, 0.3416, 0.3015, 0.3416, 0.3015, 0.3389, 0.338, 0.2992, 0.3411, 0.2966, 0.3411, 0.3416, 0.338, 0.3389, 0.3825, 0.2692, 0.422, 0.2692, 0.422, 0.306, 0.3825, 0.306, 0.3825, 0.2876, 0.7036, 0.5934, 0.7018, 0.5934, 0.7018, 0.5473, 0.7036, 0.5473, 0.5382, 0.266, 0.5398, 0.266, 0.5398, 0.3028, 0.5382, 0.3028, 0.3389, 0.5023, 0.3404, 0.5023, 0.3404, 0.5206, 0.3389, 0.5206, 0.3389, 0.4839, 0.3404, 0.4839, 0.3404, 0.5023, 0.3389, 0.5023, 0.3825, 0.4242, 0.3864, 0.4242, 0.3864, 0.458, 0.3825, 0.458, 0.1497, 0.6285, 0.1446, 0.6285, 0.1446, 0.6221, 0.1497, 0.6221, 0.1963, 0.9051, 0.1911, 0.9001, 0.1911, 0.8927, 0.1963, 0.8977, 0.1446, 0.6285, 0.1372, 0.6285, 0.1372, 0.6221, 0.1446, 0.6221, 0.7643, 0.6431, 0.7716, 0.6431, 0.7716, 0.6692, 0.7643, 0.6692, 0.1446, 0.6547, 0.1372, 0.6547, 0.1372, 0.6285, 0.1446, 0.6285, 0.6938, 0.1683, 0.6885, 0.1683, 0.6885, 0.1619, 0.6938, 0.1619, 0.1497, 0.6547, 0.1446, 0.6547, 0.1446, 0.6285, 0.1497, 0.6285, 0.3899, 0.9391, 0.3825, 0.9391, 0.3825, 0.9296, 0.3899, 0.9296, 0.6938, 0.1619, 0.6975, 0.1619, 0.6975, 0.1714, 0.6938, 0.1683, 0.9633, 0.2323, 0.967, 0.2292, 0.967, 0.2387, 0.9633, 0.2387, 0.8643, 0.09346, 0.8606, 0.09346, 0.8606, 0.08604, 0.8643, 0.08604, 0.1963, 0.8977, 0.2, 0.8977, 0.2, 0.9051, 0.1963, 0.9051, 0.5152, 0.888, 0.5134, 0.8862, 0.5251, 0.8862, 0.5233, 0.888, 0.5152, 0.8962, 0.5134, 0.898, 0.5134, 0.8862, 0.5152, 0.888, 0.5233, 0.8962, 0.5251, 0.898, 0.5134, 0.898, 0.5152, 0.8962, 0.5233, 0.888, 0.5251, 0.8862, 0.5251, 0.898, 0.5233, 0.8962, 0.7262, 0.2974, 0.7343, 0.2974, 0.7343, 0.3056, 0.7262, 0.3056, 0.9657, 0.9683, 0.9592, 0.9683, 0.9592, 0.9602, 0.9657, 0.9602, 0.82, 0.9622, 0.8266, 0.9622, 0.8266, 0.9704, 0.82, 0.9704, 0.6938, 0.1619, 0.6885, 0.1619, 0.6885, 0.1357, 0.6938, 0.1357, 0.9612, 0.0826, 0.9547, 0.0826, 0.9547, 0.07444, 0.9612, 0.07444, 0.7728, 0.9604, 0.7662, 0.9604, 0.7662, 0.9522, 0.7728, 0.9522, 0.1911, 0.8511, 0.1911, 0.8398, 0.1974, 0.8398, 0.1974, 0.8511, 0.815, 0.7123, 0.8213, 0.7123, 0.8213, 0.7235, 0.815, 0.7235, 0.3742, 0.1901, 0.3701, 0.1901, 0.3701, 0.1789, 0.3742, 0.1789, 0.3701, 0.1901, 0.3664, 0.1901, 0.3664, 0.1789, 0.3701, 0.1789, 0.3664, 0.1901, 0.3623, 0.1901, 0.3623, 0.1789, 0.3664, 0.1789, 0.3623, 0.1901, 0.3583, 0.1901, 0.3583, 0.1789, 0.3623, 0.1789, 0.07952, 0.6513, 0.08581, 0.6513, 0.08581, 0.6534, 0.08581, 0.6705, 0.07952, 0.6705, 0.8773, 0.2484, 0.871, 0.2484, 0.871, 0.2292, 0.8773, 0.2292, 0.8773, 0.2464, 0.02071, 0.6763, 0.02071, 0.6591, 0.02699, 0.6591, 0.02699, 0.6763, 0.02071, 0.6784, 0.02071, 0.6763, 0.02699, 0.6763, 0.02699, 0.6784])
me_cube_001.materials.append(mat_material_002)
me_cube_001.materials.append(mat_material_003)
me_cube_001.materials.append(mat_material_004)
me_cube_001.materials.append(mat_material_005)
me_cube_001.materials.append(mat_material_006)
me_cube_001.materials.append(mat_material_007)
me_cube_001.materials.append(mat_material_008)
me_cube_001.use_remesh_preserve_volume = False
me_cube_001.use_remesh_preserve_attributes = False
me_cube_001.use_mirror_vertex_groups = False
me_cube_001.update()

# ---- objects
ob_cube = bpy.data.objects.new('Cube', me_cube_001)

# ---- transforms, parenting, visibility, modifiers, constraints
ob_cube.location = (0.0, 0.0, 0.0)
ob_cube.lineart.crease_threshold = 0.0

# ---- collection membership
col_collection_1.objects.link(ob_cube)

# ---- scene / render settings (as saved in the file)
scene.frame_start = 1; scene.frame_end = 250; scene.frame_set(0)
scene.render.engine = 'BLENDER_EEVEE_NEXT'
scene.render.resolution_percentage = 50
scene.render.dither_intensity = 0.0
scene.cycles.use_denoising = False
scene.cycles.samples = 128
scene.cycles.sampling_pattern = 'TABULATED_SOBOL'
scene.cycles.light_sampling_threshold = 0.0
scene.cycles.use_adaptive_sampling = False
scene.cycles.use_light_tree = False
scene.cycles.blur_glossy = 0.0
scene.cycles.sample_clamp_indirect = 0.0
scene.view_settings.view_transform = 'Standard'
bpy.context.view_layer.update()

# ---- added for rendering (the .blend has no active camera and no usable light): camera, sun
cam_auto = bpy.data.cameras.new('AutoCamera')
cam_auto.lens = 50.0
cam_auto.sensor_width = 36.0
cam_auto.clip_end = 1000.0
ob_auto_camera = bpy.data.objects.new('AutoCamera', cam_auto)
scene.collection.objects.link(ob_auto_camera)
ob_auto_camera.location = (3.46342, -4.22849, 3.39871)
ob_auto_camera.rotation_euler = (1.09748, -7.21219e-08, 0.694738)
scene.camera = ob_auto_camera
light_auto_sun = bpy.data.lights.new('AutoSun', 'SUN')
light_auto_sun.energy = 3.0
light_auto_sun.angle = 0.0523599
ob_auto_sun = bpy.data.objects.new('AutoSun', light_auto_sun)
scene.collection.objects.link(ob_auto_sun)
ob_auto_sun.rotation_euler = (0.872665, 0.174533, 0.523599)
bpy.context.view_layer.update()
